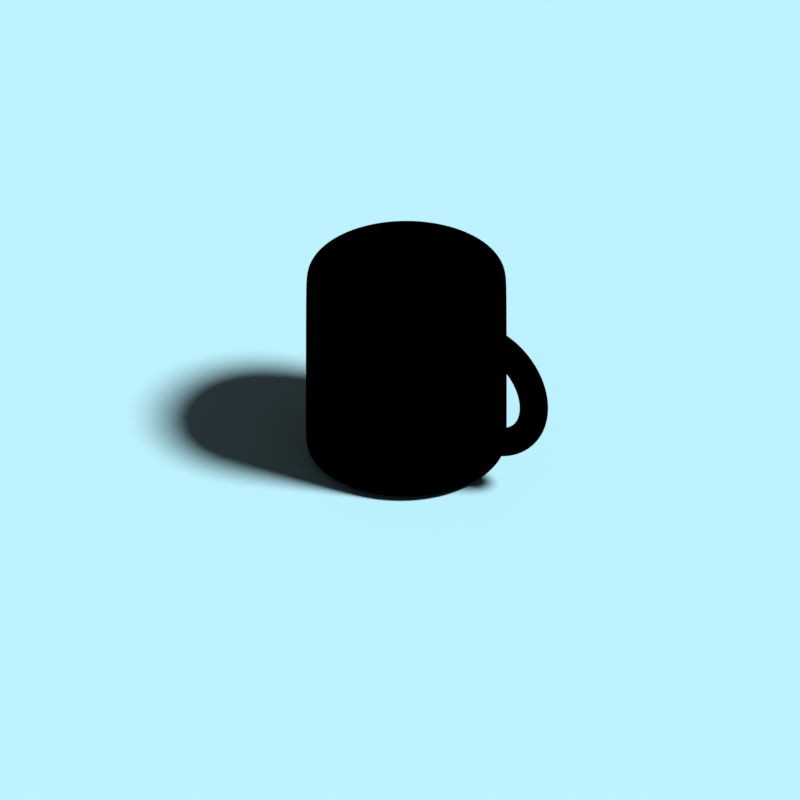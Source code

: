 # Source: cup.blend  (saved by Blender 2.92.15; exported with 4.5.12 LTS)
import bpy
from mathutils import Matrix  # noqa: F401  (used for matrix-valued properties, if any)

bpy.ops.wm.read_factory_settings(use_empty=True)
scene = bpy.context.scene
scene.name = 'Scene'

# ---- collections
col_collection = bpy.data.collections.new('Collection'); scene.collection.children.link(col_collection)

# ---- materials (node trees are filled in below, after node groups)
mat_material_001 = bpy.data.materials.new('Material.001')
mat_material_001.use_transparent_shadow = False
mat_material_002 = bpy.data.materials.new('Material.002')
mat_material_002.use_backface_culling = True
mat_material_002.use_transparent_shadow = False
mat_material_003 = bpy.data.materials.new('Material.003')
mat_material_003.use_transparent_shadow = False

# ---- material node trees
mat_material_001.use_nodes = True; mat_material_001.node_tree.nodes.clear()
_N = mat_material_001.node_tree.nodes; _L = mat_material_001.node_tree.links
n0 = _N.new('ShaderNodeOutputMaterial'); n0.name = 'Material Output'; n0.location = (300, 300)
n1 = _N.new('ShaderNodeBsdfDiffuse'); n1.name = 'Diffuse BSDF'; n1.location = (-364, 222)
n2 = _N.new('ShaderNodeShaderToRGB'); n2.name = 'Shader to RGB'; n2.location = (-165, 211)
n3 = _N.new('ShaderNodeValToRGB'); n3.name = 'ColorRamp'; n3.location = (26, 267)
n3.color_ramp.interpolation = 'CONSTANT'
while len(n3.color_ramp.elements) > 1: n3.color_ramp.elements.remove(n3.color_ramp.elements[-1])
n3.color_ramp.elements[0].position = 0.0; n3.color_ramp.elements[0].color = (0.1738, 0.1811, 0.1756, 1.0)
_e = n3.color_ramp.elements.new(0.2665); _e.color = (0.4322, 0.4195, 0.4195, 1.0)
_e = n3.color_ramp.elements.new(0.533); _e.color = (1.0, 0.9425, 0.855, 1.0)
_L.new(n1.outputs[0], n2.inputs[0])
_L.new(n2.outputs[0], n3.inputs[0])
_L.new(n3.outputs[0], n0.inputs[0])
n0.is_active_output = True
mat_material_002.use_nodes = True; mat_material_002.node_tree.nodes.clear()
_N = mat_material_002.node_tree.nodes; _L = mat_material_002.node_tree.links
n0 = _N.new('ShaderNodeOutputMaterial'); n0.name = 'Material Output'; n0.location = (300, 300)
n1 = _N.new('ShaderNodeEmission'); n1.name = 'Emission'; n1.location = (10, 300)
n1.inputs[0].default_value = (0.0, 0.0, 0.0, 1.0)
_L.new(n1.outputs[0], n0.inputs[0])
n0.is_active_output = True
mat_material_003.use_nodes = True; mat_material_003.node_tree.nodes.clear()
_N = mat_material_003.node_tree.nodes; _L = mat_material_003.node_tree.links
n0 = _N.new('ShaderNodeBsdfPrincipled'); n0.name = 'Principled BSDF'; n0.location = (10, 300)
n0.distribution = 'GGX'
n0.subsurface_method = 'BURLEY'
n0.inputs[0].default_value = (0.4087, 0.7103, 0.8, 1.0)
n0.inputs[3].default_value = 1.45
n0.inputs[27].default_value = (0.0, 0.0, 0.0, 1.0)
n0.inputs[28].default_value = 1.0
n1 = _N.new('ShaderNodeOutputMaterial'); n1.name = 'Material Output'; n1.location = (300, 300)
_L.new(n0.outputs[0], n1.inputs[0])
n1.is_active_output = True

# ---- world
world_world = bpy.data.worlds.new('World'); scene.world = world_world
world_world.use_nodes = True; world_world.node_tree.nodes.clear()
_N = world_world.node_tree.nodes; _L = world_world.node_tree.links
n0 = _N.new('ShaderNodeOutputWorld'); n0.name = 'World Output'; n0.location = (300, 300)
n1 = _N.new('ShaderNodeBackground'); n1.name = 'Background'; n1.location = (10, 300)
n1.inputs[0].default_value = (0.05088, 0.05088, 0.05088, 1.0)
_L.new(n1.outputs[0], n0.inputs[0])
n0.is_active_output = True
world_world.color = (0.05088, 0.05088, 0.05088)
world_world.use_sun_shadow = False
world_world.sun_shadow_jitter_overblur = 0.0

# ---- cameras
cam_camera = bpy.data.cameras.new('Camera')
cam_camera.type = 'ORTHO'
cam_camera.clip_end = 100.0
cam_camera.ortho_scale = 7.914

# ---- lights
light_light = bpy.data.lights.new('Light', 'SUN')
light_light.transmission_factor = 0.0
light_light.angle = 0.1993
light_light.energy = 5.0
light_light.shadow_soft_size = 0.1
light_light.shadow_cascade_max_distance = 1000.0

# ---- meshes
me_cylinder = bpy.data.meshes.new('Cylinder')
me_cylinder.from_pydata([(-5.554e-08, 0.8546, -1.0), (-8.163e-08, 0.7862, 1.0), (0.1667, 0.8381, -1.0), (0.1534, 0.7711, 1.0), (0.327, 0.7895, -1.0), (0.3009, 0.7264, 1.0), (0.4748, 0.7105, -1.0), (0.4368, 0.6537, 1.0), (0.6043, 0.6043, -1.0), (0.5559, 0.5559, 1.0), (0.7105, 0.4748, -1.0), (0.6537, 0.4368, 1.0), (0.7895, 0.327, -1.0), (0.7264, 0.3009, 1.0), (0.8381, 0.1667, -1.0), (0.7711, 0.1534, 1.0), (0.8546, 5.317e-08, -1.0), (0.7862, 4.269e-08, 1.0), (0.8381, -0.1667, -1.0), (0.7711, -0.1534, 1.0), (0.7895, -0.327, -1.0), (0.7264, -0.3009, 1.0), (0.7105, -0.4748, -1.0), (0.6537, -0.4368, 1.0), (0.6043, -0.6043, -1.0), (0.5559, -0.5559, 1.0), (0.4748, -0.7105, -1.0), (0.4368, -0.6537, 1.0), (0.327, -0.7895, -1.0), (0.3009, -0.7264, 1.0), (0.1667, -0.8381, -1.0), (0.1534, -0.7711, 1.0), (-2.812e-07, -0.8546, -1.0), (-2.602e-07, -0.7862, 1.0), (-0.1667, -0.8381, -1.0), (-0.1534, -0.7711, 1.0), (-0.327, -0.7895, -1.0), (-0.3009, -0.7264, 1.0), (-0.4748, -0.7105, -1.0), (-0.4368, -0.6537, 1.0), (-0.6043, -0.6043, -1.0), (-0.5559, -0.5559, 1.0), (-0.7105, -0.4748, -1.0), (-0.6537, -0.4368, 1.0), (-0.7895, -0.327, -1.0), (-0.7264, -0.3009, 1.0), (-0.8381, -0.1667, -1.0), (-0.7711, -0.1534, 1.0), (-0.8546, 8.328e-07, -1.0), (-0.7862, 7.703e-07, 1.0), (-0.8381, 0.1667, -1.0), (-0.7711, 0.1534, 1.0), (-0.7895, 0.327, -1.0), (-0.7264, 0.3009, 1.0), (-0.7105, 0.4748, -1.0), (-0.6537, 0.4368, 1.0), (-0.6043, 0.6043, -1.0), (-0.5559, 0.5559, 1.0), (-0.4748, 0.7105, -1.0), (-0.4368, 0.6537, 1.0), (-0.327, 0.7895, -1.0), (-0.3009, 0.7264, 1.0), (-0.1667, 0.8381, -1.0), (-0.1534, 0.7711, 1.0), (0.1951, 0.9808, 1.0), (0.0, 1.0, 1.0), (0.3827, 0.9239, 1.0), (0.5556, 0.8315, 1.0), (0.7071, 0.7071, 1.0), (0.8315, 0.5556, 1.0), (0.9239, 0.3827, 1.0), (0.9808, 0.1951, 1.0), (1.0, 7.55e-08, 1.0), (0.9808, -0.1951, 1.0), (0.9239, -0.3827, 1.0), (0.8315, -0.5556, 1.0), (0.7071, -0.7071, 1.0), (0.5556, -0.8315, 1.0), (0.3827, -0.9239, 1.0), (0.1951, -0.9808, 1.0), (-3.258e-07, -1.0, 1.0), (-0.1951, -0.9808, 1.0), (-0.3827, -0.9239, 1.0), (-0.5556, -0.8315, 1.0), (-0.7071, -0.7071, 1.0), (-0.8315, -0.5556, 1.0), (-0.9239, -0.3827, 1.0), (-0.9808, -0.1951, 1.0), (-1.0, 9.656e-07, 1.0), (-0.9808, 0.1951, 1.0), (-0.9239, 0.3827, 1.0), (-0.8315, 0.5556, 1.0), (-0.7071, 0.7071, 1.0), (-0.5556, 0.8315, 1.0), (-0.3827, 0.9239, 1.0), (-0.1951, 0.9808, 1.0), (0.1534, 0.7711, -0.4227), (-1.256e-07, 0.7862, -0.4227), (0.3009, 0.7264, -0.4227), (0.4368, 0.6537, -0.4227), (0.5559, 0.5559, -0.4227), (0.6537, 0.4368, -0.4227), (0.7264, 0.3009, -0.4227), (0.7711, 0.1534, -0.4227), (0.7862, 4.269e-08, -0.4227), (0.7711, -0.1534, -0.4227), (0.7264, -0.3009, -0.4227), (0.6537, -0.4368, -0.4227), (0.5559, -0.5559, -0.4227), (0.4368, -0.6537, -0.4227), (0.3009, -0.7264, -0.4227), (0.1534, -0.7711, -0.4227), (-3.042e-07, -0.7862, -0.4227), (-0.1534, -0.7711, -0.4227), (-0.3009, -0.7264, -0.4227), (-0.4368, -0.6537, -0.4227), (-0.5559, -0.5559, -0.4227), (-0.6537, -0.4368, -0.4227), (-0.7264, -0.3009, -0.4227), (-0.7711, -0.1534, -0.4227), (-0.7862, 7.703e-07, -0.4227), (-0.7711, 0.1534, -0.4227), (-0.7264, 0.3009, -0.4227), (-0.6537, 0.4368, -0.4227), (-0.5559, 0.5559, -0.4227), (-0.4368, 0.6537, -0.4227), (-0.3009, 0.7264, -0.4227), (-0.1534, 0.7711, -0.4227), (1.679, 4.505e-08, -4.328e-08), (1.66, -0.07374, -4.326e-08), (1.606, -0.1277, -5.205e-08), (1.532, -0.1475, -5.205e-08), (1.458, -0.1277, -5.205e-08), (1.404, -0.07374, -4.326e-08), (1.384, 4.505e-08, -4.328e-08), (1.404, 0.07374, -3.887e-08), (1.458, 0.1277, -3.447e-08), (1.532, 0.1475, -3.447e-08), (1.606, 0.1277, -3.447e-08), (1.66, 0.07374, -3.887e-08), (1.673, 4.501e-08, 0.09625), (1.653, -0.07374, 0.09367), (1.6, -0.1277, 0.08662), (1.527, -0.1475, 0.077), (1.454, -0.1277, 0.06737), (1.4, -0.07374, 0.06033), (1.381, 4.061e-08, 0.05775), (1.4, 0.07374, 0.06033), (1.454, 0.1277, 0.06737), (1.527, 0.1475, 0.077), (1.6, 0.1277, 0.08662), (1.653, 0.07374, 0.09367), (1.654, 3.622e-08, 0.1908), (1.635, -0.07374, 0.1857), (1.583, -0.1277, 0.1718), (1.512, -0.1475, 0.1527), (1.441, -0.1277, 0.1336), (1.388, -0.07374, 0.1196), (1.369, 3.622e-08, 0.1145), (1.388, 0.07374, 0.1196), (1.441, 0.1277, 0.1336), (1.512, 0.1475, 0.1527), (1.583, 0.1277, 0.1718), (1.635, 0.07374, 0.1857), (1.623, 3.622e-08, 0.2822), (1.605, -0.07374, 0.2746), (1.555, -0.1277, 0.254), (1.487, -0.1475, 0.2257), (1.419, -0.1277, 0.1975), (1.369, -0.07374, 0.1769), (1.351, 3.622e-08, 0.1693), (1.369, 0.07374, 0.1769), (1.419, 0.1277, 0.1975), (1.487, 0.1475, 0.2257), (1.555, 0.1277, 0.254), (1.605, 0.07374, 0.2746), (1.581, 1.864e-08, 0.3687), (1.563, -0.07374, 0.3588), (1.517, -0.1277, 0.3318), (1.453, -0.1475, 0.295), (1.389, -0.1277, 0.2581), (1.342, -0.07374, 0.2311), (1.325, 3.622e-08, 0.2212), (1.342, 0.07374, 0.2311), (1.389, 0.1277, 0.2581), (1.453, 0.1475, 0.295), (1.517, 0.1277, 0.3318), (1.563, 0.07374, 0.3588), (1.527, 1.864e-08, 0.4489), (1.511, -0.07374, 0.4369), (1.468, -0.1277, 0.404), (1.41, -0.1475, 0.3591), (1.351, -0.1277, 0.3142), (1.309, -0.07374, 0.2814), (1.293, 3.622e-08, 0.2693), (1.309, 0.07374, 0.2814), (1.351, 0.1277, 0.3142), (1.41, 0.1475, 0.3591), (1.468, 0.1277, 0.404), (1.511, 0.07374, 0.4369), (1.463, 1.864e-08, 0.5214), (1.449, -0.07374, 0.5074), (1.411, -0.1277, 0.4693), (1.359, -0.1475, 0.4171), (1.307, -0.1277, 0.365), (1.269, -0.07374, 0.3268), (1.255, 1.864e-08, 0.3128), (1.269, 0.07374, 0.3268), (1.307, 0.1277, 0.365), (1.359, 0.1475, 0.4171), (1.411, 0.1277, 0.4693), (1.449, 0.07374, 0.5074), (1.391, 1.864e-08, 0.585), (1.379, -0.07374, 0.5693), (1.346, -0.1277, 0.5265), (1.301, -0.1475, 0.468), (1.256, -0.1277, 0.4095), (1.223, -0.07374, 0.3667), (1.211, 1.864e-08, 0.351), (1.223, 0.07374, 0.3667), (1.256, 0.1277, 0.4095), (1.301, 0.1475, 0.468), (1.346, 0.1277, 0.5265), (1.379, 0.07374, 0.5693), (1.311, 1.864e-08, 0.6386), (1.301, -0.07374, 0.6215), (1.274, -0.1277, 0.5747), (1.237, -0.1475, 0.5109), (1.2, -0.1277, 0.447), (1.173, -0.07374, 0.4003), (1.163, 1.864e-08, 0.3832), (1.173, 0.07374, 0.4003), (1.2, 0.1277, 0.447), (1.237, 0.1475, 0.5109), (1.274, 0.1277, 0.5747), (1.301, 0.07374, 0.6215), (1.224, 1.864e-08, 0.6812), (1.217, -0.07374, 0.663), (1.196, -0.1277, 0.6131), (1.168, -0.1475, 0.545), (1.139, -0.1277, 0.4769), (1.119, -0.07374, 0.427), (1.111, 1.864e-08, 0.4087), (1.119, 0.07374, 0.427), (1.139, 0.1277, 0.4769), (1.168, 0.1475, 0.545), (1.196, 0.1277, 0.6131), (1.217, 0.07374, 0.663), (1.133, 1.864e-08, 0.7123), (1.128, -0.07374, 0.6932), (1.114, -0.1277, 0.641), (1.095, -0.1475, 0.5698), (1.076, -0.1277, 0.4986), (1.062, -0.07374, 0.4464), (1.056, 1.864e-08, 0.4274), (1.062, 0.07374, 0.4464), (1.076, 0.1277, 0.4986), (1.095, 0.1475, 0.5698), (1.114, 0.1277, 0.641), (1.128, 0.07374, 0.6932), (1.038, 1.864e-08, 0.7311), (1.036, -0.07374, 0.7115), (1.029, -0.1277, 0.658), (1.019, -0.1475, 0.5849), (1.009, -0.1277, 0.5117), (1.002, -0.07374, 0.4582), (0.9997, 1.864e-08, 0.4386), (1.002, 0.07374, 0.4582), (1.009, 0.1277, 0.5117), (1.019, 0.1475, 0.5849), (1.029, 0.1277, 0.658), (1.036, 0.07374, 0.7115), (0.942, 1.864e-08, 0.7374), (0.942, -0.07374, 0.7176), (0.942, -0.1277, 0.6636), (0.942, -0.1475, 0.5899), (0.942, -0.1277, 0.5162), (0.942, -0.07374, 0.4622), (0.942, 1.864e-08, 0.4424), (0.942, 0.07374, 0.4622), (0.942, 0.1277, 0.5162), (0.942, 0.1475, 0.5899), (0.942, 0.1277, 0.6636), (0.942, 0.07374, 0.7176), (0.942, 8.896e-08, -0.7374), (0.942, -0.07374, -0.7176), (0.942, -0.1277, -0.6636), (0.942, -0.1475, -0.5899), (0.942, -0.1277, -0.5162), (0.942, -0.07374, -0.4622), (0.942, 5.38e-08, -0.4424), (0.942, 0.07374, -0.4622), (0.942, 0.1277, -0.5162), (0.942, 0.1475, -0.5899), (0.942, 0.1277, -0.6636), (0.942, 0.07374, -0.7176), (1.038, 8.896e-08, -0.7311), (1.036, -0.07374, -0.7115), (1.029, -0.1277, -0.658), (1.019, -0.1475, -0.5849), (1.009, -0.1277, -0.5117), (1.002, -0.07374, -0.4582), (0.9997, 5.38e-08, -0.4386), (1.002, 0.07374, -0.4582), (1.009, 0.1277, -0.5117), (1.019, 0.1475, -0.5849), (1.029, 0.1277, -0.658), (1.036, 0.07374, -0.7115), (1.133, 8.896e-08, -0.7123), (1.128, -0.07374, -0.6932), (1.114, -0.1277, -0.641), (1.095, -0.1475, -0.5698), (1.076, -0.1277, -0.4986), (1.062, -0.07374, -0.4464), (1.056, 5.38e-08, -0.4274), (1.062, 0.07374, -0.4464), (1.076, 0.1277, -0.4986), (1.095, 0.1475, -0.5698), (1.114, 0.1277, -0.641), (1.128, 0.07374, -0.6932), (1.224, 8.896e-08, -0.6812), (1.217, -0.07374, -0.663), (1.196, -0.1277, -0.6131), (1.168, -0.1475, -0.545), (1.139, -0.1277, -0.4769), (1.119, -0.07374, -0.427), (1.111, 5.38e-08, -0.4087), (1.119, 0.07374, -0.427), (1.139, 0.1277, -0.4769), (1.168, 0.1475, -0.545), (1.196, 0.1277, -0.6131), (1.217, 0.07374, -0.663), (1.311, 8.896e-08, -0.6386), (1.301, -0.07374, -0.6215), (1.274, -0.1277, -0.5747), (1.237, -0.1475, -0.5109), (1.2, -0.1277, -0.447), (1.173, -0.07374, -0.4003), (1.163, 5.38e-08, -0.3832), (1.173, 0.07374, -0.4003), (1.2, 0.1277, -0.447), (1.237, 0.1475, -0.5109), (1.274, 0.1277, -0.5747), (1.301, 0.07374, -0.6215), (1.391, 5.38e-08, -0.585), (1.379, -0.07374, -0.5693), (1.346, -0.1277, -0.5265), (1.301, -0.1475, -0.468), (1.256, -0.1277, -0.4095), (1.223, -0.07374, -0.3667), (1.211, 5.38e-08, -0.351), (1.223, 0.07374, -0.3667), (1.256, 0.1277, -0.4095), (1.301, 0.1475, -0.468), (1.346, 0.1277, -0.5265), (1.379, 0.07374, -0.5693), (1.463, 5.38e-08, -0.5214), (1.449, -0.07374, -0.5074), (1.411, -0.1277, -0.4693), (1.359, -0.1475, -0.4171), (1.307, -0.1277, -0.365), (1.269, -0.07374, -0.3268), (1.255, 5.38e-08, -0.3128), (1.269, 0.07374, -0.3268), (1.307, 0.1277, -0.365), (1.359, 0.1475, -0.4171), (1.411, 0.1277, -0.4693), (1.449, 0.07374, -0.5074), (1.527, 5.38e-08, -0.4489), (1.511, -0.07374, -0.4369), (1.468, -0.1277, -0.404), (1.41, -0.1475, -0.3591), (1.351, -0.1277, -0.3142), (1.309, -0.07374, -0.2814), (1.293, 5.38e-08, -0.2693), (1.309, 0.07374, -0.2814), (1.351, 0.1277, -0.3142), (1.41, 0.1475, -0.3591), (1.468, 0.1277, -0.404), (1.511, 0.07374, -0.4369), (1.581, 5.38e-08, -0.3687), (1.563, -0.07374, -0.3588), (1.517, -0.1277, -0.3318), (1.453, -0.1475, -0.295), (1.389, -0.1277, -0.2581), (1.342, -0.07374, -0.2311), (1.325, 5.38e-08, -0.2212), (1.342, 0.07374, -0.2311), (1.389, 0.1277, -0.2581), (1.453, 0.1475, -0.295), (1.517, 0.1277, -0.3318), (1.563, 0.07374, -0.3588), (1.623, 5.38e-08, -0.2822), (1.605, -0.07374, -0.2746), (1.555, -0.1277, -0.254), (1.487, -0.1475, -0.2257), (1.419, -0.1277, -0.1975), (1.369, -0.07374, -0.1769), (1.351, 5.38e-08, -0.1693), (1.369, 0.07374, -0.1769), (1.419, 0.1277, -0.1975), (1.487, 0.1475, -0.2257), (1.555, 0.1277, -0.254), (1.605, 0.07374, -0.2746), (1.654, 5.38e-08, -0.1908), (1.635, -0.07374, -0.1857), (1.583, -0.1277, -0.1718), (1.512, -0.1475, -0.1527), (1.441, -0.1277, -0.1336), (1.388, -0.07374, -0.1196), (1.369, 5.38e-08, -0.1145), (1.388, 0.07374, -0.1196), (1.441, 0.1277, -0.1336), (1.512, 0.1475, -0.1527), (1.583, 0.1277, -0.1718), (1.635, 0.07374, -0.1857), (1.673, 4.501e-08, -0.09625), (1.653, -0.07374, -0.09367), (1.6, -0.1277, -0.08662), (1.527, -0.1475, -0.077), (1.454, -0.1277, -0.06737), (1.4, -0.07374, -0.06033), (1.381, 4.94e-08, -0.05775), (1.4, 0.07374, -0.06033), (1.454, 0.1277, -0.06737), (1.527, 0.1475, -0.077), (1.6, 0.1277, -0.08662), (1.653, 0.07374, -0.09367), (0.0, 1.0, -0.9064), (0.1951, 0.9808, -0.9064), (0.3827, 0.9239, -0.9064), (0.5556, 0.8315, -0.9064), (0.7071, 0.7071, -0.9064), (0.8315, 0.5556, -0.9064), (0.9239, 0.3827, -0.9064), (0.9808, 0.1951, -0.9064), (1.0, 7.55e-08, -0.9064), (0.9808, -0.1951, -0.9064), (0.9239, -0.3827, -0.9064), (0.8315, -0.5556, -0.9064), (0.7071, -0.7071, -0.9064), (0.5556, -0.8315, -0.9064), (0.3827, -0.9239, -0.9064), (0.1951, -0.9808, -0.9064), (-3.258e-07, -1.0, -0.9064), (-0.1951, -0.9808, -0.9064), (-0.3827, -0.9239, -0.9064), (-0.5556, -0.8315, -0.9064), (-0.7071, -0.7071, -0.9064), (-0.8315, -0.5556, -0.9064), (-0.9239, -0.3827, -0.9064), (-0.9808, -0.1951, -0.9064), (-1.0, 9.656e-07, -0.9064), (-0.9808, 0.1951, -0.9064), (-0.9239, 0.3827, -0.9064), (-0.8315, 0.5556, -0.9064), (-0.7071, 0.7071, -0.9064), (-0.5556, 0.8315, -0.9064), (-0.3827, 0.9239, -0.9064), (-0.1951, 0.9808, -0.9064), (0.0, 1.0, -1.0), (0.1951, 0.9808, -1.0), (0.3827, 0.9239, -1.0), (0.5556, 0.8315, -1.0), (0.7071, 0.7071, -1.0), (0.8315, 0.5556, -1.0), (0.9239, 0.3827, -1.0), (0.9808, 0.1951, -1.0), (1.0, 7.55e-08, -1.0), (0.9808, -0.1951, -1.0), (0.9239, -0.3827, -1.0), (0.8315, -0.5556, -1.0), (0.7071, -0.7071, -1.0), (0.5556, -0.8315, -1.0), (0.3827, -0.9239, -1.0), (0.1951, -0.9808, -1.0), (-3.258e-07, -1.0, -1.0), (-0.1951, -0.9808, -1.0), (-0.3827, -0.9239, -1.0), (-0.5556, -0.8315, -1.0), (-0.7071, -0.7071, -1.0), (-0.8315, -0.5556, -1.0), (-0.9239, -0.3827, -1.0), (-0.9808, -0.1951, -1.0), (-1.0, 9.656e-07, -1.0), (-0.9808, 0.1951, -1.0), (-0.9239, 0.3827, -1.0), (-0.8315, 0.5556, -1.0), (-0.7071, 0.7071, -1.0), (-0.5556, 0.8315, -1.0), (-0.3827, 0.9239, -1.0), (-0.1951, 0.9808, -1.0), (-7.475e-08, 0.8042, 1.0), (0.1569, 0.7888, 1.0), (0.3078, 0.743, 1.0), (0.4468, 0.6687, 1.0), (0.5687, 0.5687, 1.0), (0.6687, 0.4468, 1.0), (0.743, 0.3078, 1.0), (0.7888, 0.1569, 1.0), (0.8042, 4.545e-08, 1.0), (0.7888, -0.1569, 1.0), (0.743, -0.3078, 1.0), (0.6687, -0.4468, 1.0), (0.5687, -0.5687, 1.0), (0.4468, -0.6687, 1.0), (0.3078, -0.743, 1.0), (0.1569, -0.7888, 1.0), (-2.657e-07, -0.8042, 1.0), (-0.1569, -0.7888, 1.0), (-0.3078, -0.743, 1.0), (-0.4468, -0.6687, 1.0), (-0.5687, -0.5687, 1.0), (-0.6687, -0.4468, 1.0), (-0.743, -0.3078, 1.0), (-0.7888, -0.1569, 1.0), (-0.8042, 7.868e-07, 1.0), (-0.7888, 0.1569, 1.0), (-0.743, 0.3078, 1.0), (-0.6687, 0.4468, 1.0), (-0.5687, 0.5687, 1.0), (-0.4468, 0.6687, 1.0), (-0.3078, 0.743, 1.0), (-0.1569, 0.7888, 1.0), (0.1928, 0.9692, 1.0), (0.3782, 0.913, 1.0), (0.549, 0.8216, 1.0), (0.6988, 0.6988, 1.0), (0.8216, 0.549, 1.0), (0.913, 0.3782, 1.0), (0.9692, 0.1928, 1.0), (0.9882, 7.368e-08, 1.0), (0.9692, -0.1928, 1.0), (0.913, -0.3782, 1.0), (0.8216, -0.549, 1.0), (0.6988, -0.6988, 1.0), (0.549, -0.8216, 1.0), (0.3782, -0.913, 1.0), (0.1928, -0.9692, 1.0), (-3.222e-07, -0.9882, 1.0), (-0.1928, -0.9692, 1.0), (-0.3782, -0.913, 1.0), (-0.549, -0.8216, 1.0), (-0.6988, -0.6988, 1.0), (-0.8216, -0.549, 1.0), (-0.913, -0.3782, 1.0), (-0.9692, -0.1928, 1.0), (-0.9882, 9.548e-07, 1.0), (-0.9692, 0.1928, 1.0), (-0.913, 0.3782, 1.0), (-0.8216, 0.549, 1.0), (-0.6988, 0.6988, 1.0), (-0.549, 0.8216, 1.0), (-0.3782, 0.913, 1.0), (-0.1928, 0.9692, 1.0), (-4.511e-09, 0.9882, 1.0)], [], [(428, 65, 64, 429), (429, 64, 66, 430), (430, 66, 67, 431), (431, 67, 68, 432), (432, 68, 69, 433), (433, 69, 70, 434), (434, 70, 71, 435), (435, 71, 72, 436), (436, 72, 73, 437), (437, 73, 74, 438), (438, 74, 75, 439), (439, 75, 76, 440), (440, 76, 77, 441), (441, 77, 78, 442), (442, 78, 79, 443), (443, 79, 80, 444), (444, 80, 81, 445), (445, 81, 82, 446), (446, 82, 83, 447), (447, 83, 84, 448), (448, 84, 85, 449), (449, 85, 86, 450), (450, 86, 87, 451), (451, 87, 88, 452), (452, 88, 89, 453), (453, 89, 90, 454), (454, 90, 91, 455), (455, 91, 92, 456), (456, 92, 93, 457), (457, 93, 94, 458), (47, 45, 118, 119), (458, 94, 95, 459), (459, 95, 65, 428), (0, 2, 4, 6, 8, 10, 12, 14, 16, 18, 20, 22, 24, 26, 28, 30, 32, 34, 36, 38, 40, 42, 44, 46, 48, 50, 52, 54, 56, 58, 60, 62), (555, 524, 64, 65), (524, 525, 66, 64), (525, 526, 67, 66), (526, 527, 68, 67), (527, 528, 69, 68), (528, 529, 70, 69), (529, 530, 71, 70), (530, 531, 72, 71), (531, 532, 73, 72), (532, 533, 74, 73), (533, 534, 75, 74), (534, 535, 76, 75), (535, 536, 77, 76), (536, 537, 78, 77), (537, 538, 79, 78), (538, 539, 80, 79), (539, 540, 81, 80), (540, 541, 82, 81), (541, 542, 83, 82), (542, 543, 84, 83), (543, 544, 85, 84), (544, 545, 86, 85), (545, 546, 87, 86), (546, 547, 88, 87), (547, 548, 89, 88), (548, 549, 90, 89), (549, 550, 91, 90), (550, 551, 92, 91), (551, 552, 93, 92), (552, 553, 94, 93), (553, 554, 95, 94), (554, 555, 65, 95), (96, 97, 127, 126, 125, 124, 123, 122, 121, 120, 119, 118, 117, 116, 115, 114, 113, 112, 111, 110, 109, 108, 107, 106, 105, 104, 103, 102, 101, 100, 99, 98), (21, 19, 105, 106), (49, 47, 119, 120), (23, 21, 106, 107), (51, 49, 120, 121), (25, 23, 107, 108), (53, 51, 121, 122), (27, 25, 108, 109), (55, 53, 122, 123), (29, 27, 109, 110), (3, 1, 97, 96), (57, 55, 123, 124), (31, 29, 110, 111), (5, 3, 96, 98), (59, 57, 124, 125), (33, 31, 111, 112), (7, 5, 98, 99), (61, 59, 125, 126), (35, 33, 112, 113), (9, 7, 99, 100), (63, 61, 126, 127), (37, 35, 113, 114), (11, 9, 100, 101), (1, 63, 127, 97), (39, 37, 114, 115), (13, 11, 101, 102), (41, 39, 115, 116), (15, 13, 102, 103), (43, 41, 116, 117), (17, 15, 103, 104), (45, 43, 117, 118), (19, 17, 104, 105), (128, 140, 141, 129), (129, 141, 142, 130), (130, 142, 143, 131), (131, 143, 144, 132), (132, 144, 145, 133), (133, 145, 146, 134), (134, 146, 147, 135), (135, 147, 148, 136), (136, 148, 149, 137), (137, 149, 150, 138), (138, 150, 151, 139), (139, 151, 140, 128), (140, 152, 153, 141), (141, 153, 154, 142), (142, 154, 155, 143), (143, 155, 156, 144), (144, 156, 157, 145), (145, 157, 158, 146), (146, 158, 159, 147), (147, 159, 160, 148), (148, 160, 161, 149), (149, 161, 162, 150), (150, 162, 163, 151), (151, 163, 152, 140), (152, 164, 165, 153), (153, 165, 166, 154), (154, 166, 167, 155), (155, 167, 168, 156), (156, 168, 169, 157), (157, 169, 170, 158), (158, 170, 171, 159), (159, 171, 172, 160), (160, 172, 173, 161), (161, 173, 174, 162), (162, 174, 175, 163), (163, 175, 164, 152), (164, 176, 177, 165), (165, 177, 178, 166), (166, 178, 179, 167), (167, 179, 180, 168), (168, 180, 181, 169), (169, 181, 182, 170), (170, 182, 183, 171), (171, 183, 184, 172), (172, 184, 185, 173), (173, 185, 186, 174), (174, 186, 187, 175), (175, 187, 176, 164), (176, 188, 189, 177), (177, 189, 190, 178), (178, 190, 191, 179), (179, 191, 192, 180), (180, 192, 193, 181), (181, 193, 194, 182), (182, 194, 195, 183), (183, 195, 196, 184), (184, 196, 197, 185), (185, 197, 198, 186), (186, 198, 199, 187), (187, 199, 188, 176), (188, 200, 201, 189), (189, 201, 202, 190), (190, 202, 203, 191), (191, 203, 204, 192), (192, 204, 205, 193), (193, 205, 206, 194), (194, 206, 207, 195), (195, 207, 208, 196), (196, 208, 209, 197), (197, 209, 210, 198), (198, 210, 211, 199), (199, 211, 200, 188), (200, 212, 213, 201), (201, 213, 214, 202), (202, 214, 215, 203), (203, 215, 216, 204), (204, 216, 217, 205), (205, 217, 218, 206), (206, 218, 219, 207), (207, 219, 220, 208), (208, 220, 221, 209), (209, 221, 222, 210), (210, 222, 223, 211), (211, 223, 212, 200), (212, 224, 225, 213), (213, 225, 226, 214), (214, 226, 227, 215), (215, 227, 228, 216), (216, 228, 229, 217), (217, 229, 230, 218), (218, 230, 231, 219), (219, 231, 232, 220), (220, 232, 233, 221), (221, 233, 234, 222), (222, 234, 235, 223), (223, 235, 224, 212), (224, 236, 237, 225), (225, 237, 238, 226), (226, 238, 239, 227), (227, 239, 240, 228), (228, 240, 241, 229), (229, 241, 242, 230), (230, 242, 243, 231), (231, 243, 244, 232), (232, 244, 245, 233), (233, 245, 246, 234), (234, 246, 247, 235), (235, 247, 236, 224), (236, 248, 249, 237), (237, 249, 250, 238), (238, 250, 251, 239), (239, 251, 252, 240), (240, 252, 253, 241), (241, 253, 254, 242), (242, 254, 255, 243), (243, 255, 256, 244), (244, 256, 257, 245), (245, 257, 258, 246), (246, 258, 259, 247), (247, 259, 248, 236), (248, 260, 261, 249), (249, 261, 262, 250), (250, 262, 263, 251), (251, 263, 264, 252), (252, 264, 265, 253), (253, 265, 266, 254), (254, 266, 267, 255), (255, 267, 268, 256), (256, 268, 269, 257), (257, 269, 270, 258), (258, 270, 271, 259), (259, 271, 260, 248), (260, 272, 273, 261), (261, 273, 274, 262), (262, 274, 275, 263), (263, 275, 276, 264), (264, 276, 277, 265), (265, 277, 278, 266), (266, 278, 279, 267), (267, 279, 280, 268), (268, 280, 281, 269), (269, 281, 282, 270), (270, 282, 283, 271), (271, 283, 272, 260), (284, 296, 297, 285), (285, 297, 298, 286), (286, 298, 299, 287), (287, 299, 300, 288), (288, 300, 301, 289), (289, 301, 302, 290), (290, 302, 303, 291), (291, 303, 304, 292), (292, 304, 305, 293), (293, 305, 306, 294), (294, 306, 307, 295), (295, 307, 296, 284), (296, 308, 309, 297), (297, 309, 310, 298), (298, 310, 311, 299), (299, 311, 312, 300), (300, 312, 313, 301), (301, 313, 314, 302), (302, 314, 315, 303), (303, 315, 316, 304), (304, 316, 317, 305), (305, 317, 318, 306), (306, 318, 319, 307), (307, 319, 308, 296), (308, 320, 321, 309), (309, 321, 322, 310), (310, 322, 323, 311), (311, 323, 324, 312), (312, 324, 325, 313), (313, 325, 326, 314), (314, 326, 327, 315), (315, 327, 328, 316), (316, 328, 329, 317), (317, 329, 330, 318), (318, 330, 331, 319), (319, 331, 320, 308), (320, 332, 333, 321), (321, 333, 334, 322), (322, 334, 335, 323), (323, 335, 336, 324), (324, 336, 337, 325), (325, 337, 338, 326), (326, 338, 339, 327), (327, 339, 340, 328), (328, 340, 341, 329), (329, 341, 342, 330), (330, 342, 343, 331), (331, 343, 332, 320), (332, 344, 345, 333), (333, 345, 346, 334), (334, 346, 347, 335), (335, 347, 348, 336), (336, 348, 349, 337), (337, 349, 350, 338), (338, 350, 351, 339), (339, 351, 352, 340), (340, 352, 353, 341), (341, 353, 354, 342), (342, 354, 355, 343), (343, 355, 344, 332), (344, 356, 357, 345), (345, 357, 358, 346), (346, 358, 359, 347), (347, 359, 360, 348), (348, 360, 361, 349), (349, 361, 362, 350), (350, 362, 363, 351), (351, 363, 364, 352), (352, 364, 365, 353), (353, 365, 366, 354), (354, 366, 367, 355), (355, 367, 356, 344), (356, 368, 369, 357), (357, 369, 370, 358), (358, 370, 371, 359), (359, 371, 372, 360), (360, 372, 373, 361), (361, 373, 374, 362), (362, 374, 375, 363), (363, 375, 376, 364), (364, 376, 377, 365), (365, 377, 378, 366), (366, 378, 379, 367), (367, 379, 368, 356), (368, 380, 381, 369), (369, 381, 382, 370), (370, 382, 383, 371), (371, 383, 384, 372), (372, 384, 385, 373), (373, 385, 386, 374), (374, 386, 387, 375), (375, 387, 388, 376), (376, 388, 389, 377), (377, 389, 390, 378), (378, 390, 391, 379), (379, 391, 380, 368), (380, 392, 393, 381), (381, 393, 394, 382), (382, 394, 395, 383), (383, 395, 396, 384), (384, 396, 397, 385), (385, 397, 398, 386), (386, 398, 399, 387), (387, 399, 400, 388), (388, 400, 401, 389), (389, 401, 402, 390), (390, 402, 403, 391), (391, 403, 392, 380), (392, 404, 405, 393), (393, 405, 406, 394), (394, 406, 407, 395), (395, 407, 408, 396), (396, 408, 409, 397), (397, 409, 410, 398), (398, 410, 411, 399), (399, 411, 412, 400), (400, 412, 413, 401), (401, 413, 414, 402), (402, 414, 415, 403), (403, 415, 404, 392), (404, 416, 417, 405), (405, 417, 418, 406), (406, 418, 419, 407), (407, 419, 420, 408), (408, 420, 421, 409), (409, 421, 422, 410), (410, 422, 423, 411), (411, 423, 424, 412), (412, 424, 425, 413), (413, 425, 426, 414), (414, 426, 427, 415), (415, 427, 416, 404), (416, 128, 129, 417), (417, 129, 130, 418), (418, 130, 131, 419), (419, 131, 132, 420), (420, 132, 133, 421), (421, 133, 134, 422), (422, 134, 135, 423), (423, 135, 136, 424), (424, 136, 137, 425), (425, 137, 138, 426), (426, 138, 139, 427), (427, 139, 128, 416), (491, 459, 428, 460), (490, 458, 459, 491), (489, 457, 458, 490), (488, 456, 457, 489), (487, 455, 456, 488), (486, 454, 455, 487), (485, 453, 454, 486), (484, 452, 453, 485), (483, 451, 452, 484), (482, 450, 451, 483), (481, 449, 450, 482), (480, 448, 449, 481), (479, 447, 448, 480), (478, 446, 447, 479), (477, 445, 446, 478), (476, 444, 445, 477), (475, 443, 444, 476), (474, 442, 443, 475), (473, 441, 442, 474), (472, 440, 441, 473), (471, 439, 440, 472), (470, 438, 439, 471), (469, 437, 438, 470), (468, 436, 437, 469), (467, 435, 436, 468), (466, 434, 435, 467), (465, 433, 434, 466), (464, 432, 433, 465), (463, 431, 432, 464), (462, 430, 431, 463), (461, 429, 430, 462), (460, 428, 429, 461), (2, 0, 460, 461), (4, 2, 461, 462), (6, 4, 462, 463), (8, 6, 463, 464), (10, 8, 464, 465), (12, 10, 465, 466), (14, 12, 466, 467), (16, 14, 467, 468), (18, 16, 468, 469), (20, 18, 469, 470), (22, 20, 470, 471), (24, 22, 471, 472), (26, 24, 472, 473), (28, 26, 473, 474), (30, 28, 474, 475), (32, 30, 475, 476), (34, 32, 476, 477), (36, 34, 477, 478), (38, 36, 478, 479), (40, 38, 479, 480), (42, 40, 480, 481), (44, 42, 481, 482), (46, 44, 482, 483), (48, 46, 483, 484), (50, 48, 484, 485), (52, 50, 485, 486), (54, 52, 486, 487), (56, 54, 487, 488), (58, 56, 488, 489), (60, 58, 489, 490), (62, 60, 490, 491), (0, 62, 491, 460), (63, 1, 492, 523), (61, 63, 523, 522), (59, 61, 522, 521), (57, 59, 521, 520), (55, 57, 520, 519), (53, 55, 519, 518), (51, 53, 518, 517), (49, 51, 517, 516), (47, 49, 516, 515), (45, 47, 515, 514), (43, 45, 514, 513), (41, 43, 513, 512), (39, 41, 512, 511), (37, 39, 511, 510), (35, 37, 510, 509), (33, 35, 509, 508), (31, 33, 508, 507), (29, 31, 507, 506), (27, 29, 506, 505), (25, 27, 505, 504), (23, 25, 504, 503), (21, 23, 503, 502), (19, 21, 502, 501), (17, 19, 501, 500), (15, 17, 500, 499), (13, 15, 499, 498), (11, 13, 498, 497), (9, 11, 497, 496), (7, 9, 496, 495), (5, 7, 495, 494), (3, 5, 494, 493), (1, 3, 493, 492), (523, 492, 555, 554), (522, 523, 554, 553), (521, 522, 553, 552), (520, 521, 552, 551), (519, 520, 551, 550), (518, 519, 550, 549), (517, 518, 549, 548), (516, 517, 548, 547), (515, 516, 547, 546), (514, 515, 546, 545), (513, 514, 545, 544), (512, 513, 544, 543), (511, 512, 543, 542), (510, 511, 542, 541), (509, 510, 541, 540), (508, 509, 540, 539), (507, 508, 539, 538), (506, 507, 538, 537), (505, 506, 537, 536), (504, 505, 536, 535), (503, 504, 535, 534), (502, 503, 534, 533), (501, 502, 533, 532), (500, 501, 532, 531), (499, 500, 531, 530), (498, 499, 530, 529), (497, 498, 529, 528), (496, 497, 528, 527), (495, 496, 527, 526), (494, 495, 526, 525), (493, 494, 525, 524), (492, 493, 524, 555)])
me_cylinder.polygons.foreach_set('use_smooth', [True] * 514)
_uv = me_cylinder.uv_layers.new(name='UVMap')
_uv.uv.foreach_set('vector', [1.0, 0.5234, 1.0, 1.0, 0.9688, 1.0, 0.9688, 0.5234, 0.9688, 0.5234, 0.9688, 1.0, 0.9375, 1.0, 0.9375, 0.5234, 0.9375, 0.5234, 0.9375, 1.0, 0.9062, 1.0, 0.9062, 0.5234, 0.9062, 0.5234, 0.9062, 1.0, 0.875, 1.0, 0.875, 0.5234, 0.875, 0.5234, 0.875, 1.0, 0.8438, 1.0, 0.8438, 0.5234, 0.8438, 0.5234, 0.8438, 1.0, 0.8125, 1.0, 0.8125, 0.5234, 0.8125, 0.5234, 0.8125, 1.0, 0.7812, 1.0, 0.7813, 0.5234, 0.7813, 0.5234, 0.7812, 1.0, 0.75, 1.0, 0.75, 0.5234, 0.75, 0.5234, 0.75, 1.0, 0.7188, 1.0, 0.7188, 0.5234, 0.7188, 0.5234, 0.7188, 1.0, 0.6875, 1.0, 0.6875, 0.5234, 0.6875, 0.5234, 0.6875, 1.0, 0.6562, 1.0, 0.6562, 0.5234, 0.6562, 0.5234, 0.6562, 1.0, 0.625, 1.0, 0.625, 0.5234, 0.625, 0.5234, 0.625, 1.0, 0.5938, 1.0, 0.5938, 0.5234, 0.5938, 0.5234, 0.5938, 1.0, 0.5625, 1.0, 0.5625, 0.5234, 0.5625, 0.5234, 0.5625, 1.0, 0.5312, 1.0, 0.5312, 0.5234, 0.5312, 0.5234, 0.5312, 1.0, 0.5, 1.0, 0.5, 0.5234, 0.5, 0.5234, 0.5, 1.0, 0.4688, 1.0, 0.4688, 0.5234, 0.4688, 0.5234, 0.4688, 1.0, 0.4375, 1.0, 0.4375, 0.5234, 0.4375, 0.5234, 0.4375, 1.0, 0.4062, 1.0, 0.4062, 0.5234, 0.4062, 0.5234, 0.4062, 1.0, 0.375, 1.0, 0.375, 0.5234, 0.375, 0.5234, 0.375, 1.0, 0.3438, 1.0, 0.3438, 0.5234, 0.3438, 0.5234, 0.3438, 1.0, 0.3125, 1.0, 0.3125, 0.5234, 0.3125, 0.5234, 0.3125, 1.0, 0.2812, 1.0, 0.2812, 0.5234, 0.2812, 0.5234, 0.2812, 1.0, 0.25, 1.0, 0.25, 0.5234, 0.25, 0.5234, 0.25, 1.0, 0.2188, 1.0, 0.2188, 0.5234, 0.2188, 0.5234, 0.2188, 1.0, 0.1875, 1.0, 0.1875, 0.5234, 0.1875, 0.5234, 0.1875, 1.0, 0.1562, 1.0, 0.1562, 0.5234, 0.1562, 0.5234, 0.1562, 1.0, 0.125, 1.0, 0.125, 0.5234, 0.125, 0.5234, 0.125, 1.0, 0.09375, 1.0, 0.09375, 0.5234, 0.09375, 0.5234, 0.09375, 1.0, 0.0625, 1.0, 0.0625, 0.5234, 0.06493, 0.2132, 0.07567, 0.1778, 0.07567, 0.1778, 0.06493, 0.2132, 0.0625, 0.5234, 0.0625, 1.0, 0.03125, 1.0, 0.03125, 0.5234, 0.03125, 0.5234, 0.03125, 1.0, 0.0, 1.0, 0.0, 0.5234, 0.75, 0.4551, 0.79, 0.4512, 0.8285, 0.4395, 0.8639, 0.4205, 0.895, 0.395, 0.9205, 0.3639, 0.9395, 0.3285, 0.9512, 0.29, 0.9551, 0.25, 0.9512, 0.21, 0.9395, 0.1715, 0.9205, 0.1361, 0.895, 0.105, 0.8639, 0.07947, 0.8285, 0.06052, 0.79, 0.04885, 0.75, 0.04491, 0.71, 0.04885, 0.6715, 0.06052, 0.6361, 0.07947, 0.605, 0.105, 0.5795, 0.1361, 0.5605, 0.1715, 0.5488, 0.21, 0.5449, 0.25, 0.5488, 0.29, 0.5605, 0.3285, 0.5795, 0.3639, 0.605, 0.395, 0.6361, 0.4205, 0.6715, 0.4395, 0.71, 0.4512, 0.25, 0.4872, 0.2963, 0.4826, 0.2968, 0.4854, 0.25, 0.49, 0.2963, 0.4826, 0.3408, 0.4691, 0.3418, 0.4717, 0.2968, 0.4854, 0.3408, 0.4691, 0.3818, 0.4472, 0.3833, 0.4496, 0.3418, 0.4717, 0.3818, 0.4472, 0.4177, 0.4177, 0.4197, 0.4197, 0.3833, 0.4496, 0.4177, 0.4177, 0.4472, 0.3818, 0.4496, 0.3833, 0.4197, 0.4197, 0.4472, 0.3818, 0.4691, 0.3408, 0.4717, 0.3418, 0.4496, 0.3833, 0.4691, 0.3408, 0.4826, 0.2963, 0.4854, 0.2968, 0.4717, 0.3418, 0.4826, 0.2963, 0.4872, 0.25, 0.49, 0.25, 0.4854, 0.2968, 0.4872, 0.25, 0.4826, 0.2037, 0.4854, 0.2032, 0.49, 0.25, 0.4826, 0.2037, 0.4691, 0.1592, 0.4717, 0.1582, 0.4854, 0.2032, 0.4691, 0.1592, 0.4472, 0.1182, 0.4496, 0.1167, 0.4717, 0.1582, 0.4472, 0.1182, 0.4177, 0.0823, 0.4197, 0.08029, 0.4496, 0.1167, 0.4177, 0.0823, 0.3818, 0.0528, 0.3833, 0.05045, 0.4197, 0.08029, 0.3818, 0.0528, 0.3408, 0.03089, 0.3418, 0.02827, 0.3833, 0.05045, 0.3408, 0.03089, 0.2963, 0.01739, 0.2968, 0.01461, 0.3418, 0.02827, 0.2963, 0.01739, 0.25, 0.01284, 0.25, 0.01, 0.2968, 0.01461, 0.25, 0.01284, 0.2037, 0.01739, 0.2032, 0.01461, 0.25, 0.01, 0.2037, 0.01739, 0.1592, 0.03089, 0.1582, 0.02827, 0.2032, 0.01461, 0.1592, 0.03089, 0.1182, 0.0528, 0.1167, 0.05045, 0.1582, 0.02827, 0.1182, 0.0528, 0.0823, 0.0823, 0.08029, 0.08029, 0.1167, 0.05045, 0.0823, 0.0823, 0.0528, 0.1182, 0.05045, 0.1167, 0.08029, 0.08029, 0.0528, 0.1182, 0.03089, 0.1592, 0.02827, 0.1582, 0.05045, 0.1167, 0.03089, 0.1592, 0.01739, 0.2037, 0.01461, 0.2032, 0.02827, 0.1582, 0.01739, 0.2037, 0.01284, 0.25, 0.01, 0.25, 0.01461, 0.2032, 0.01284, 0.25, 0.01739, 0.2963, 0.01461, 0.2968, 0.01, 0.25, 0.01739, 0.2963, 0.03089, 0.3408, 0.02827, 0.3418, 0.01461, 0.2968, 0.03089, 0.3408, 0.0528, 0.3818, 0.05045, 0.3833, 0.02827, 0.3418, 0.0528, 0.3818, 0.0823, 0.4177, 0.08029, 0.4197, 0.05045, 0.3833, 0.0823, 0.4177, 0.1182, 0.4472, 0.1167, 0.4496, 0.08029, 0.4197, 0.1182, 0.4472, 0.1592, 0.4691, 0.1582, 0.4717, 0.1167, 0.4496, 0.1592, 0.4691, 0.2037, 0.4826, 0.2032, 0.4854, 0.1582, 0.4717, 0.2037, 0.4826, 0.25, 0.4872, 0.25, 0.49, 0.2032, 0.4854, 0.2868, 0.4351, 0.25, 0.4387, 0.2132, 0.4351, 0.1778, 0.4243, 0.1452, 0.4069, 0.1166, 0.3834, 0.09311, 0.3548, 0.07567, 0.3222, 0.06493, 0.2868, 0.06131, 0.25, 0.06493, 0.2132, 0.07567, 0.1778, 0.09311, 0.1452, 0.1166, 0.1166, 0.1452, 0.09311, 0.1778, 0.07567, 0.2132, 0.06493, 0.25, 0.06131, 0.2868, 0.06493, 0.3222, 0.07567, 0.3548, 0.09311, 0.3834, 0.1166, 0.4069, 0.1452, 0.4243, 0.1778, 0.4351, 0.2132, 0.4387, 0.25, 0.4351, 0.2868, 0.4243, 0.3222, 0.4069, 0.3548, 0.3834, 0.3834, 0.3548, 0.4069, 0.3222, 0.4243, 0.4243, 0.1778, 0.4351, 0.2132, 0.4351, 0.2132, 0.4243, 0.1778, 0.06131, 0.25, 0.06493, 0.2132, 0.06493, 0.2132, 0.06131, 0.25, 0.4069, 0.1452, 0.4243, 0.1778, 0.4243, 0.1778, 0.4069, 0.1452, 0.06493, 0.2868, 0.06131, 0.25, 0.06131, 0.25, 0.06493, 0.2868, 0.3834, 0.1166, 0.4069, 0.1452, 0.4069, 0.1452, 0.3834, 0.1166, 0.07567, 0.3222, 0.06493, 0.2868, 0.06493, 0.2868, 0.07567, 0.3222, 0.3548, 0.09311, 0.3834, 0.1166, 0.3834, 0.1166, 0.3548, 0.09311, 0.09311, 0.3548, 0.07567, 0.3222, 0.07567, 0.3222, 0.09311, 0.3548, 0.3222, 0.07567, 0.3548, 0.09311, 0.3548, 0.09311, 0.3222, 0.07567, 0.2868, 0.4351, 0.25, 0.4387, 0.25, 0.4387, 0.2868, 0.4351, 0.1166, 0.3834, 0.09311, 0.3548, 0.09311, 0.3548, 0.1166, 0.3834, 0.2868, 0.06493, 0.3222, 0.07567, 0.3222, 0.07567, 0.2868, 0.06493, 0.3222, 0.4243, 0.2868, 0.4351, 0.2868, 0.4351, 0.3222, 0.4243, 0.1452, 0.4069, 0.1166, 0.3834, 0.1166, 0.3834, 0.1452, 0.4069, 0.25, 0.06131, 0.2868, 0.06493, 0.2868, 0.06493, 0.25, 0.06131, 0.3548, 0.4069, 0.3222, 0.4243, 0.3222, 0.4243, 0.3548, 0.4069, 0.1778, 0.4243, 0.1452, 0.4069, 0.1452, 0.4069, 0.1778, 0.4243, 0.2132, 0.06493, 0.25, 0.06131, 0.25, 0.06131, 0.2132, 0.06493, 0.3834, 0.3834, 0.3548, 0.4069, 0.3548, 0.4069, 0.3834, 0.3834, 0.2132, 0.4351, 0.1778, 0.4243, 0.1778, 0.4243, 0.2132, 0.4351, 0.1778, 0.07567, 0.2132, 0.06493, 0.2132, 0.06493, 0.1778, 0.07567, 0.4069, 0.3548, 0.3834, 0.3834, 0.3834, 0.3834, 0.4069, 0.3548, 0.25, 0.4387, 0.2132, 0.4351, 0.2132, 0.4351, 0.25, 0.4387, 0.1452, 0.09311, 0.1778, 0.07567, 0.1778, 0.07567, 0.1452, 0.09311, 0.4243, 0.3222, 0.4069, 0.3548, 0.4069, 0.3548, 0.4243, 0.3222, 0.1166, 0.1166, 0.1452, 0.09311, 0.1452, 0.09311, 0.1166, 0.1166, 0.4351, 0.2868, 0.4243, 0.3222, 0.4243, 0.3222, 0.4351, 0.2868, 0.09311, 0.1452, 0.1166, 0.1166, 0.1166, 0.1166, 0.09311, 0.1452, 0.4387, 0.25, 0.4351, 0.2868, 0.4351, 0.2868, 0.4387, 0.25, 0.07567, 0.1778, 0.09311, 0.1452, 0.09311, 0.1452, 0.07567, 0.1778, 0.4351, 0.2132, 0.4387, 0.25, 0.4387, 0.25, 0.4351, 0.2132, 0.5, 0.5, 0.5208, 0.5, 0.5208, 0.5833, 0.5, 0.5833, 0.5, 0.5833, 0.5208, 0.5833, 0.5208, 0.6667, 0.5, 0.6667, 0.5, 0.6667, 0.5208, 0.6667, 0.5208, 0.75, 0.5, 0.75, 0.5, 0.75, 0.5208, 0.75, 0.5208, 0.8333, 0.5, 0.8333, 0.5, 0.8333, 0.5208, 0.8333, 0.5208, 0.9167, 0.5, 0.9167, 0.5, 0.9167, 0.5208, 0.9167, 0.5208, 1.0, 0.5, 1.0, 0.5, 2.22e-16, 0.5208, 2.22e-16, 0.5208, 0.08333, 0.5, 0.08333, 0.5, 0.08333, 0.5208, 0.08333, 0.5208, 0.1667, 0.5, 0.1667, 0.5, 0.1667, 0.5208, 0.1667, 0.5208, 0.25, 0.5, 0.25, 0.5, 0.25, 0.5208, 0.25, 0.5208, 0.3333, 0.5, 0.3333, 0.5, 0.3333, 0.5208, 0.3333, 0.5208, 0.4167, 0.5, 0.4167, 0.5, 0.4167, 0.5208, 0.4167, 0.5208, 0.5, 0.5, 0.5, 0.5208, 0.5, 0.5417, 0.5, 0.5417, 0.5833, 0.5208, 0.5833, 0.5208, 0.5833, 0.5417, 0.5833, 0.5417, 0.6667, 0.5208, 0.6667, 0.5208, 0.6667, 0.5417, 0.6667, 0.5417, 0.75, 0.5208, 0.75, 0.5208, 0.75, 0.5417, 0.75, 0.5417, 0.8333, 0.5208, 0.8333, 0.5208, 0.8333, 0.5417, 0.8333, 0.5417, 0.9167, 0.5208, 0.9167, 0.5208, 0.9167, 0.5417, 0.9167, 0.5417, 1.0, 0.5208, 1.0, 0.5208, 2.22e-16, 0.5417, 2.22e-16, 0.5417, 0.08333, 0.5208, 0.08333, 0.5208, 0.08333, 0.5417, 0.08333, 0.5417, 0.1667, 0.5208, 0.1667, 0.5208, 0.1667, 0.5417, 0.1667, 0.5417, 0.25, 0.5208, 0.25, 0.5208, 0.25, 0.5417, 0.25, 0.5417, 0.3333, 0.5208, 0.3333, 0.5208, 0.3333, 0.5417, 0.3333, 0.5417, 0.4167, 0.5208, 0.4167, 0.5208, 0.4167, 0.5417, 0.4167, 0.5417, 0.5, 0.5208, 0.5, 0.5417, 0.5, 0.5625, 0.5, 0.5625, 0.5833, 0.5417, 0.5833, 0.5417, 0.5833, 0.5625, 0.5833, 0.5625, 0.6667, 0.5417, 0.6667, 0.5417, 0.6667, 0.5625, 0.6667, 0.5625, 0.75, 0.5417, 0.75, 0.5417, 0.75, 0.5625, 0.75, 0.5625, 0.8333, 0.5417, 0.8333, 0.5417, 0.8333, 0.5625, 0.8333, 0.5625, 0.9167, 0.5417, 0.9167, 0.5417, 0.9167, 0.5625, 0.9167, 0.5625, 1.0, 0.5417, 1.0, 0.5417, 2.22e-16, 0.5625, 2.22e-16, 0.5625, 0.08333, 0.5417, 0.08333, 0.5417, 0.08333, 0.5625, 0.08333, 0.5625, 0.1667, 0.5417, 0.1667, 0.5417, 0.1667, 0.5625, 0.1667, 0.5625, 0.25, 0.5417, 0.25, 0.5417, 0.25, 0.5625, 0.25, 0.5625, 0.3333, 0.5417, 0.3333, 0.5417, 0.3333, 0.5625, 0.3333, 0.5625, 0.4167, 0.5417, 0.4167, 0.5417, 0.4167, 0.5625, 0.4167, 0.5625, 0.5, 0.5417, 0.5, 0.5625, 0.5, 0.5833, 0.5, 0.5833, 0.5833, 0.5625, 0.5833, 0.5625, 0.5833, 0.5833, 0.5833, 0.5833, 0.6667, 0.5625, 0.6667, 0.5625, 0.6667, 0.5833, 0.6667, 0.5833, 0.75, 0.5625, 0.75, 0.5625, 0.75, 0.5833, 0.75, 0.5833, 0.8333, 0.5625, 0.8333, 0.5625, 0.8333, 0.5833, 0.8333, 0.5833, 0.9167, 0.5625, 0.9167, 0.5625, 0.9167, 0.5833, 0.9167, 0.5833, 1.0, 0.5625, 1.0, 0.5625, 2.22e-16, 0.5833, 2.22e-16, 0.5833, 0.08333, 0.5625, 0.08333, 0.5625, 0.08333, 0.5833, 0.08333, 0.5833, 0.1667, 0.5625, 0.1667, 0.5625, 0.1667, 0.5833, 0.1667, 0.5833, 0.25, 0.5625, 0.25, 0.5625, 0.25, 0.5833, 0.25, 0.5833, 0.3333, 0.5625, 0.3333, 0.5625, 0.3333, 0.5833, 0.3333, 0.5833, 0.4167, 0.5625, 0.4167, 0.5625, 0.4167, 0.5833, 0.4167, 0.5833, 0.5, 0.5625, 0.5, 0.5833, 0.5, 0.6042, 0.5, 0.6042, 0.5833, 0.5833, 0.5833, 0.5833, 0.5833, 0.6042, 0.5833, 0.6042, 0.6667, 0.5833, 0.6667, 0.5833, 0.6667, 0.6042, 0.6667, 0.6042, 0.75, 0.5833, 0.75, 0.5833, 0.75, 0.6042, 0.75, 0.6042, 0.8333, 0.5833, 0.8333, 0.5833, 0.8333, 0.6042, 0.8333, 0.6042, 0.9167, 0.5833, 0.9167, 0.5833, 0.9167, 0.6042, 0.9167, 0.6042, 1.0, 0.5833, 1.0, 0.5833, 2.22e-16, 0.6042, 2.22e-16, 0.6042, 0.08333, 0.5833, 0.08333, 0.5833, 0.08333, 0.6042, 0.08333, 0.6042, 0.1667, 0.5833, 0.1667, 0.5833, 0.1667, 0.6042, 0.1667, 0.6042, 0.25, 0.5833, 0.25, 0.5833, 0.25, 0.6042, 0.25, 0.6042, 0.3333, 0.5833, 0.3333, 0.5833, 0.3333, 0.6042, 0.3333, 0.6042, 0.4167, 0.5833, 0.4167, 0.5833, 0.4167, 0.6042, 0.4167, 0.6042, 0.5, 0.5833, 0.5, 0.6042, 0.5, 0.625, 0.5, 0.625, 0.5833, 0.6042, 0.5833, 0.6042, 0.5833, 0.625, 0.5833, 0.625, 0.6667, 0.6042, 0.6667, 0.6042, 0.6667, 0.625, 0.6667, 0.625, 0.75, 0.6042, 0.75, 0.6042, 0.75, 0.625, 0.75, 0.625, 0.8333, 0.6042, 0.8333, 0.6042, 0.8333, 0.625, 0.8333, 0.625, 0.9167, 0.6042, 0.9167, 0.6042, 0.9167, 0.625, 0.9167, 0.625, 1.0, 0.6042, 1.0, 0.6042, 2.22e-16, 0.625, 2.22e-16, 0.625, 0.08333, 0.6042, 0.08333, 0.6042, 0.08333, 0.625, 0.08333, 0.625, 0.1667, 0.6042, 0.1667, 0.6042, 0.1667, 0.625, 0.1667, 0.625, 0.25, 0.6042, 0.25, 0.6042, 0.25, 0.625, 0.25, 0.625, 0.3333, 0.6042, 0.3333, 0.6042, 0.3333, 0.625, 0.3333, 0.625, 0.4167, 0.6042, 0.4167, 0.6042, 0.4167, 0.625, 0.4167, 0.625, 0.5, 0.6042, 0.5, 0.625, 0.5, 0.6458, 0.5, 0.6458, 0.5833, 0.625, 0.5833, 0.625, 0.5833, 0.6458, 0.5833, 0.6458, 0.6667, 0.625, 0.6667, 0.625, 0.6667, 0.6458, 0.6667, 0.6458, 0.75, 0.625, 0.75, 0.625, 0.75, 0.6458, 0.75, 0.6458, 0.8333, 0.625, 0.8333, 0.625, 0.8333, 0.6458, 0.8333, 0.6458, 0.9167, 0.625, 0.9167, 0.625, 0.9167, 0.6458, 0.9167, 0.6458, 1.0, 0.625, 1.0, 0.625, 2.22e-16, 0.6458, 2.22e-16, 0.6458, 0.08333, 0.625, 0.08333, 0.625, 0.08333, 0.6458, 0.08333, 0.6458, 0.1667, 0.625, 0.1667, 0.625, 0.1667, 0.6458, 0.1667, 0.6458, 0.25, 0.625, 0.25, 0.625, 0.25, 0.6458, 0.25, 0.6458, 0.3333, 0.625, 0.3333, 0.625, 0.3333, 0.6458, 0.3333, 0.6458, 0.4167, 0.625, 0.4167, 0.625, 0.4167, 0.6458, 0.4167, 0.6458, 0.5, 0.625, 0.5, 0.6458, 0.5, 0.6667, 0.5, 0.6667, 0.5833, 0.6458, 0.5833, 0.6458, 0.5833, 0.6667, 0.5833, 0.6667, 0.6667, 0.6458, 0.6667, 0.6458, 0.6667, 0.6667, 0.6667, 0.6667, 0.75, 0.6458, 0.75, 0.6458, 0.75, 0.6667, 0.75, 0.6667, 0.8333, 0.6458, 0.8333, 0.6458, 0.8333, 0.6667, 0.8333, 0.6667, 0.9167, 0.6458, 0.9167, 0.6458, 0.9167, 0.6667, 0.9167, 0.6667, 1.0, 0.6458, 1.0, 0.6458, 2.22e-16, 0.6667, 2.22e-16, 0.6667, 0.08333, 0.6458, 0.08333, 0.6458, 0.08333, 0.6667, 0.08333, 0.6667, 0.1667, 0.6458, 0.1667, 0.6458, 0.1667, 0.6667, 0.1667, 0.6667, 0.25, 0.6458, 0.25, 0.6458, 0.25, 0.6667, 0.25, 0.6667, 0.3333, 0.6458, 0.3333, 0.6458, 0.3333, 0.6667, 0.3333, 0.6667, 0.4167, 0.6458, 0.4167, 0.6458, 0.4167, 0.6667, 0.4167, 0.6667, 0.5, 0.6458, 0.5, 0.6667, 0.5, 0.6875, 0.5, 0.6875, 0.5833, 0.6667, 0.5833, 0.6667, 0.5833, 0.6875, 0.5833, 0.6875, 0.6667, 0.6667, 0.6667, 0.6667, 0.6667, 0.6875, 0.6667, 0.6875, 0.75, 0.6667, 0.75, 0.6667, 0.75, 0.6875, 0.75, 0.6875, 0.8333, 0.6667, 0.8333, 0.6667, 0.8333, 0.6875, 0.8333, 0.6875, 0.9167, 0.6667, 0.9167, 0.6667, 0.9167, 0.6875, 0.9167, 0.6875, 1.0, 0.6667, 1.0, 0.6667, 2.22e-16, 0.6875, 2.22e-16, 0.6875, 0.08333, 0.6667, 0.08333, 0.6667, 0.08333, 0.6875, 0.08333, 0.6875, 0.1667, 0.6667, 0.1667, 0.6667, 0.1667, 0.6875, 0.1667, 0.6875, 0.25, 0.6667, 0.25, 0.6667, 0.25, 0.6875, 0.25, 0.6875, 0.3333, 0.6667, 0.3333, 0.6667, 0.3333, 0.6875, 0.3333, 0.6875, 0.4167, 0.6667, 0.4167, 0.6667, 0.4167, 0.6875, 0.4167, 0.6875, 0.5, 0.6667, 0.5, 0.6875, 0.5, 0.7083, 0.5, 0.7083, 0.5833, 0.6875, 0.5833, 0.6875, 0.5833, 0.7083, 0.5833, 0.7083, 0.6667, 0.6875, 0.6667, 0.6875, 0.6667, 0.7083, 0.6667, 0.7083, 0.75, 0.6875, 0.75, 0.6875, 0.75, 0.7083, 0.75, 0.7083, 0.8333, 0.6875, 0.8333, 0.6875, 0.8333, 0.7083, 0.8333, 0.7083, 0.9167, 0.6875, 0.9167, 0.6875, 0.9167, 0.7083, 0.9167, 0.7083, 1.0, 0.6875, 1.0, 0.6875, 2.22e-16, 0.7083, 2.22e-16, 0.7083, 0.08333, 0.6875, 0.08333, 0.6875, 0.08333, 0.7083, 0.08333, 0.7083, 0.1667, 0.6875, 0.1667, 0.6875, 0.1667, 0.7083, 0.1667, 0.7083, 0.25, 0.6875, 0.25, 0.6875, 0.25, 0.7083, 0.25, 0.7083, 0.3333, 0.6875, 0.3333, 0.6875, 0.3333, 0.7083, 0.3333, 0.7083, 0.4167, 0.6875, 0.4167, 0.6875, 0.4167, 0.7083, 0.4167, 0.7083, 0.5, 0.6875, 0.5, 0.7083, 0.5, 0.7292, 0.5, 0.7292, 0.5833, 0.7083, 0.5833, 0.7083, 0.5833, 0.7292, 0.5833, 0.7292, 0.6667, 0.7083, 0.6667, 0.7083, 0.6667, 0.7292, 0.6667, 0.7292, 0.75, 0.7083, 0.75, 0.7083, 0.75, 0.7292, 0.75, 0.7292, 0.8333, 0.7083, 0.8333, 0.7083, 0.8333, 0.7292, 0.8333, 0.7292, 0.9167, 0.7083, 0.9167, 0.7083, 0.9167, 0.7292, 0.9167, 0.7292, 1.0, 0.7083, 1.0, 0.7083, 2.22e-16, 0.7292, 2.22e-16, 0.7292, 0.08333, 0.7083, 0.08333, 0.7083, 0.08333, 0.7292, 0.08333, 0.7292, 0.1667, 0.7083, 0.1667, 0.7083, 0.1667, 0.7292, 0.1667, 0.7292, 0.25, 0.7083, 0.25, 0.7083, 0.25, 0.7292, 0.25, 0.7292, 0.3333, 0.7083, 0.3333, 0.7083, 0.3333, 0.7292, 0.3333, 0.7292, 0.4167, 0.7083, 0.4167, 0.7083, 0.4167, 0.7292, 0.4167, 0.7292, 0.5, 0.7083, 0.5, 0.7292, 0.5, 0.75, 0.5, 0.75, 0.5833, 0.7292, 0.5833, 0.7292, 0.5833, 0.75, 0.5833, 0.75, 0.6667, 0.7292, 0.6667, 0.7292, 0.6667, 0.75, 0.6667, 0.75, 0.75, 0.7292, 0.75, 0.7292, 0.75, 0.75, 0.75, 0.75, 0.8333, 0.7292, 0.8333, 0.7292, 0.8333, 0.75, 0.8333, 0.75, 0.9167, 0.7292, 0.9167, 0.7292, 0.9167, 0.75, 0.9167, 0.75, 1.0, 0.7292, 1.0, 0.7292, 2.22e-16, 0.75, 2.22e-16, 0.75, 0.08333, 0.7292, 0.08333, 0.7292, 0.08333, 0.75, 0.08333, 0.75, 0.1667, 0.7292, 0.1667, 0.7292, 0.1667, 0.75, 0.1667, 0.75, 0.25, 0.7292, 0.25, 0.7292, 0.25, 0.75, 0.25, 0.75, 0.3333, 0.7292, 0.3333, 0.7292, 0.3333, 0.75, 0.3333, 0.75, 0.4167, 0.7292, 0.4167, 0.7292, 0.4167, 0.75, 0.4167, 0.75, 0.5, 0.7292, 0.5, 0.25, 0.5, 0.2708, 0.5, 0.2708, 0.5833, 0.25, 0.5833, 0.25, 0.5833, 0.2708, 0.5833, 0.2708, 0.6667, 0.25, 0.6667, 0.25, 0.6667, 0.2708, 0.6667, 0.2708, 0.75, 0.25, 0.75, 0.25, 0.75, 0.2708, 0.75, 0.2708, 0.8333, 0.25, 0.8333, 0.25, 0.8333, 0.2708, 0.8333, 0.2708, 0.9167, 0.25, 0.9167, 0.25, 0.9167, 0.2708, 0.9167, 0.2708, 1.0, 0.25, 1.0, 0.25, 2.22e-16, 0.2708, 2.22e-16, 0.2708, 0.08333, 0.25, 0.08333, 0.25, 0.08333, 0.2708, 0.08333, 0.2708, 0.1667, 0.25, 0.1667, 0.25, 0.1667, 0.2708, 0.1667, 0.2708, 0.25, 0.25, 0.25, 0.25, 0.25, 0.2708, 0.25, 0.2708, 0.3333, 0.25, 0.3333, 0.25, 0.3333, 0.2708, 0.3333, 0.2708, 0.4167, 0.25, 0.4167, 0.25, 0.4167, 0.2708, 0.4167, 0.2708, 0.5, 0.25, 0.5, 0.2708, 0.5, 0.2917, 0.5, 0.2917, 0.5833, 0.2708, 0.5833, 0.2708, 0.5833, 0.2917, 0.5833, 0.2917, 0.6667, 0.2708, 0.6667, 0.2708, 0.6667, 0.2917, 0.6667, 0.2917, 0.75, 0.2708, 0.75, 0.2708, 0.75, 0.2917, 0.75, 0.2917, 0.8333, 0.2708, 0.8333, 0.2708, 0.8333, 0.2917, 0.8333, 0.2917, 0.9167, 0.2708, 0.9167, 0.2708, 0.9167, 0.2917, 0.9167, 0.2917, 1.0, 0.2708, 1.0, 0.2708, 2.22e-16, 0.2917, 2.22e-16, 0.2917, 0.08333, 0.2708, 0.08333, 0.2708, 0.08333, 0.2917, 0.08333, 0.2917, 0.1667, 0.2708, 0.1667, 0.2708, 0.1667, 0.2917, 0.1667, 0.2917, 0.25, 0.2708, 0.25, 0.2708, 0.25, 0.2917, 0.25, 0.2917, 0.3333, 0.2708, 0.3333, 0.2708, 0.3333, 0.2917, 0.3333, 0.2917, 0.4167, 0.2708, 0.4167, 0.2708, 0.4167, 0.2917, 0.4167, 0.2917, 0.5, 0.2708, 0.5, 0.2917, 0.5, 0.3125, 0.5, 0.3125, 0.5833, 0.2917, 0.5833, 0.2917, 0.5833, 0.3125, 0.5833, 0.3125, 0.6667, 0.2917, 0.6667, 0.2917, 0.6667, 0.3125, 0.6667, 0.3125, 0.75, 0.2917, 0.75, 0.2917, 0.75, 0.3125, 0.75, 0.3125, 0.8333, 0.2917, 0.8333, 0.2917, 0.8333, 0.3125, 0.8333, 0.3125, 0.9167, 0.2917, 0.9167, 0.2917, 0.9167, 0.3125, 0.9167, 0.3125, 1.0, 0.2917, 1.0, 0.2917, 2.22e-16, 0.3125, 2.22e-16, 0.3125, 0.08333, 0.2917, 0.08333, 0.2917, 0.08333, 0.3125, 0.08333, 0.3125, 0.1667, 0.2917, 0.1667, 0.2917, 0.1667, 0.3125, 0.1667, 0.3125, 0.25, 0.2917, 0.25, 0.2917, 0.25, 0.3125, 0.25, 0.3125, 0.3333, 0.2917, 0.3333, 0.2917, 0.3333, 0.3125, 0.3333, 0.3125, 0.4167, 0.2917, 0.4167, 0.2917, 0.4167, 0.3125, 0.4167, 0.3125, 0.5, 0.2917, 0.5, 0.3125, 0.5, 0.3333, 0.5, 0.3333, 0.5833, 0.3125, 0.5833, 0.3125, 0.5833, 0.3333, 0.5833, 0.3333, 0.6667, 0.3125, 0.6667, 0.3125, 0.6667, 0.3333, 0.6667, 0.3333, 0.75, 0.3125, 0.75, 0.3125, 0.75, 0.3333, 0.75, 0.3333, 0.8333, 0.3125, 0.8333, 0.3125, 0.8333, 0.3333, 0.8333, 0.3333, 0.9167, 0.3125, 0.9167, 0.3125, 0.9167, 0.3333, 0.9167, 0.3333, 1.0, 0.3125, 1.0, 0.3125, 2.22e-16, 0.3333, 2.22e-16, 0.3333, 0.08333, 0.3125, 0.08333, 0.3125, 0.08333, 0.3333, 0.08333, 0.3333, 0.1667, 0.3125, 0.1667, 0.3125, 0.1667, 0.3333, 0.1667, 0.3333, 0.25, 0.3125, 0.25, 0.3125, 0.25, 0.3333, 0.25, 0.3333, 0.3333, 0.3125, 0.3333, 0.3125, 0.3333, 0.3333, 0.3333, 0.3333, 0.4167, 0.3125, 0.4167, 0.3125, 0.4167, 0.3333, 0.4167, 0.3333, 0.5, 0.3125, 0.5, 0.3333, 0.5, 0.3542, 0.5, 0.3542, 0.5833, 0.3333, 0.5833, 0.3333, 0.5833, 0.3542, 0.5833, 0.3542, 0.6667, 0.3333, 0.6667, 0.3333, 0.6667, 0.3542, 0.6667, 0.3542, 0.75, 0.3333, 0.75, 0.3333, 0.75, 0.3542, 0.75, 0.3542, 0.8333, 0.3333, 0.8333, 0.3333, 0.8333, 0.3542, 0.8333, 0.3542, 0.9167, 0.3333, 0.9167, 0.3333, 0.9167, 0.3542, 0.9167, 0.3542, 1.0, 0.3333, 1.0, 0.3333, 2.22e-16, 0.3542, 2.22e-16, 0.3542, 0.08333, 0.3333, 0.08333, 0.3333, 0.08333, 0.3542, 0.08333, 0.3542, 0.1667, 0.3333, 0.1667, 0.3333, 0.1667, 0.3542, 0.1667, 0.3542, 0.25, 0.3333, 0.25, 0.3333, 0.25, 0.3542, 0.25, 0.3542, 0.3333, 0.3333, 0.3333, 0.3333, 0.3333, 0.3542, 0.3333, 0.3542, 0.4167, 0.3333, 0.4167, 0.3333, 0.4167, 0.3542, 0.4167, 0.3542, 0.5, 0.3333, 0.5, 0.3542, 0.5, 0.375, 0.5, 0.375, 0.5833, 0.3542, 0.5833, 0.3542, 0.5833, 0.375, 0.5833, 0.375, 0.6667, 0.3542, 0.6667, 0.3542, 0.6667, 0.375, 0.6667, 0.375, 0.75, 0.3542, 0.75, 0.3542, 0.75, 0.375, 0.75, 0.375, 0.8333, 0.3542, 0.8333, 0.3542, 0.8333, 0.375, 0.8333, 0.375, 0.9167, 0.3542, 0.9167, 0.3542, 0.9167, 0.375, 0.9167, 0.375, 1.0, 0.3542, 1.0, 0.3542, 2.22e-16, 0.375, 2.22e-16, 0.375, 0.08333, 0.3542, 0.08333, 0.3542, 0.08333, 0.375, 0.08333, 0.375, 0.1667, 0.3542, 0.1667, 0.3542, 0.1667, 0.375, 0.1667, 0.375, 0.25, 0.3542, 0.25, 0.3542, 0.25, 0.375, 0.25, 0.375, 0.3333, 0.3542, 0.3333, 0.3542, 0.3333, 0.375, 0.3333, 0.375, 0.4167, 0.3542, 0.4167, 0.3542, 0.4167, 0.375, 0.4167, 0.375, 0.5, 0.3542, 0.5, 0.375, 0.5, 0.3958, 0.5, 0.3958, 0.5833, 0.375, 0.5833, 0.375, 0.5833, 0.3958, 0.5833, 0.3958, 0.6667, 0.375, 0.6667, 0.375, 0.6667, 0.3958, 0.6667, 0.3958, 0.75, 0.375, 0.75, 0.375, 0.75, 0.3958, 0.75, 0.3958, 0.8333, 0.375, 0.8333, 0.375, 0.8333, 0.3958, 0.8333, 0.3958, 0.9167, 0.375, 0.9167, 0.375, 0.9167, 0.3958, 0.9167, 0.3958, 1.0, 0.375, 1.0, 0.375, 2.22e-16, 0.3958, 2.22e-16, 0.3958, 0.08333, 0.375, 0.08333, 0.375, 0.08333, 0.3958, 0.08333, 0.3958, 0.1667, 0.375, 0.1667, 0.375, 0.1667, 0.3958, 0.1667, 0.3958, 0.25, 0.375, 0.25, 0.375, 0.25, 0.3958, 0.25, 0.3958, 0.3333, 0.375, 0.3333, 0.375, 0.3333, 0.3958, 0.3333, 0.3958, 0.4167, 0.375, 0.4167, 0.375, 0.4167, 0.3958, 0.4167, 0.3958, 0.5, 0.375, 0.5, 0.3958, 0.5, 0.4167, 0.5, 0.4167, 0.5833, 0.3958, 0.5833, 0.3958, 0.5833, 0.4167, 0.5833, 0.4167, 0.6667, 0.3958, 0.6667, 0.3958, 0.6667, 0.4167, 0.6667, 0.4167, 0.75, 0.3958, 0.75, 0.3958, 0.75, 0.4167, 0.75, 0.4167, 0.8333, 0.3958, 0.8333, 0.3958, 0.8333, 0.4167, 0.8333, 0.4167, 0.9167, 0.3958, 0.9167, 0.3958, 0.9167, 0.4167, 0.9167, 0.4167, 1.0, 0.3958, 1.0, 0.3958, 2.22e-16, 0.4167, 2.22e-16, 0.4167, 0.08333, 0.3958, 0.08333, 0.3958, 0.08333, 0.4167, 0.08333, 0.4167, 0.1667, 0.3958, 0.1667, 0.3958, 0.1667, 0.4167, 0.1667, 0.4167, 0.25, 0.3958, 0.25, 0.3958, 0.25, 0.4167, 0.25, 0.4167, 0.3333, 0.3958, 0.3333, 0.3958, 0.3333, 0.4167, 0.3333, 0.4167, 0.4167, 0.3958, 0.4167, 0.3958, 0.4167, 0.4167, 0.4167, 0.4167, 0.5, 0.3958, 0.5, 0.4167, 0.5, 0.4375, 0.5, 0.4375, 0.5833, 0.4167, 0.5833, 0.4167, 0.5833, 0.4375, 0.5833, 0.4375, 0.6667, 0.4167, 0.6667, 0.4167, 0.6667, 0.4375, 0.6667, 0.4375, 0.75, 0.4167, 0.75, 0.4167, 0.75, 0.4375, 0.75, 0.4375, 0.8333, 0.4167, 0.8333, 0.4167, 0.8333, 0.4375, 0.8333, 0.4375, 0.9167, 0.4167, 0.9167, 0.4167, 0.9167, 0.4375, 0.9167, 0.4375, 1.0, 0.4167, 1.0, 0.4167, 2.22e-16, 0.4375, 2.22e-16, 0.4375, 0.08333, 0.4167, 0.08333, 0.4167, 0.08333, 0.4375, 0.08333, 0.4375, 0.1667, 0.4167, 0.1667, 0.4167, 0.1667, 0.4375, 0.1667, 0.4375, 0.25, 0.4167, 0.25, 0.4167, 0.25, 0.4375, 0.25, 0.4375, 0.3333, 0.4167, 0.3333, 0.4167, 0.3333, 0.4375, 0.3333, 0.4375, 0.4167, 0.4167, 0.4167, 0.4167, 0.4167, 0.4375, 0.4167, 0.4375, 0.5, 0.4167, 0.5, 0.4375, 0.5, 0.4583, 0.5, 0.4583, 0.5833, 0.4375, 0.5833, 0.4375, 0.5833, 0.4583, 0.5833, 0.4583, 0.6667, 0.4375, 0.6667, 0.4375, 0.6667, 0.4583, 0.6667, 0.4583, 0.75, 0.4375, 0.75, 0.4375, 0.75, 0.4583, 0.75, 0.4583, 0.8333, 0.4375, 0.8333, 0.4375, 0.8333, 0.4583, 0.8333, 0.4583, 0.9167, 0.4375, 0.9167, 0.4375, 0.9167, 0.4583, 0.9167, 0.4583, 1.0, 0.4375, 1.0, 0.4375, 2.22e-16, 0.4583, 2.22e-16, 0.4583, 0.08333, 0.4375, 0.08333, 0.4375, 0.08333, 0.4583, 0.08333, 0.4583, 0.1667, 0.4375, 0.1667, 0.4375, 0.1667, 0.4583, 0.1667, 0.4583, 0.25, 0.4375, 0.25, 0.4375, 0.25, 0.4583, 0.25, 0.4583, 0.3333, 0.4375, 0.3333, 0.4375, 0.3333, 0.4583, 0.3333, 0.4583, 0.4167, 0.4375, 0.4167, 0.4375, 0.4167, 0.4583, 0.4167, 0.4583, 0.5, 0.4375, 0.5, 0.4583, 0.5, 0.4792, 0.5, 0.4792, 0.5833, 0.4583, 0.5833, 0.4583, 0.5833, 0.4792, 0.5833, 0.4792, 0.6667, 0.4583, 0.6667, 0.4583, 0.6667, 0.4792, 0.6667, 0.4792, 0.75, 0.4583, 0.75, 0.4583, 0.75, 0.4792, 0.75, 0.4792, 0.8333, 0.4583, 0.8333, 0.4583, 0.8333, 0.4792, 0.8333, 0.4792, 0.9167, 0.4583, 0.9167, 0.4583, 0.9167, 0.4792, 0.9167, 0.4792, 1.0, 0.4583, 1.0, 0.4583, 2.22e-16, 0.4792, 2.22e-16, 0.4792, 0.08333, 0.4583, 0.08333, 0.4583, 0.08333, 0.4792, 0.08333, 0.4792, 0.1667, 0.4583, 0.1667, 0.4583, 0.1667, 0.4792, 0.1667, 0.4792, 0.25, 0.4583, 0.25, 0.4583, 0.25, 0.4792, 0.25, 0.4792, 0.3333, 0.4583, 0.3333, 0.4583, 0.3333, 0.4792, 0.3333, 0.4792, 0.4167, 0.4583, 0.4167, 0.4583, 0.4167, 0.4792, 0.4167, 0.4792, 0.5, 0.4583, 0.5, 0.4792, 0.5, 0.5, 0.5, 0.5, 0.5833, 0.4792, 0.5833, 0.4792, 0.5833, 0.5, 0.5833, 0.5, 0.6667, 0.4792, 0.6667, 0.4792, 0.6667, 0.5, 0.6667, 0.5, 0.75, 0.4792, 0.75, 0.4792, 0.75, 0.5, 0.75, 0.5, 0.8333, 0.4792, 0.8333, 0.4792, 0.8333, 0.5, 0.8333, 0.5, 0.9167, 0.4792, 0.9167, 0.4792, 0.9167, 0.5, 0.9167, 0.5, 1.0, 0.4792, 1.0, 0.4792, 2.22e-16, 0.5, 2.22e-16, 0.5, 0.08333, 0.4792, 0.08333, 0.4792, 0.08333, 0.5, 0.08333, 0.5, 0.1667, 0.4792, 0.1667, 0.4792, 0.1667, 0.5, 0.1667, 0.5, 0.25, 0.4792, 0.25, 0.4792, 0.25, 0.5, 0.25, 0.5, 0.3333, 0.4792, 0.3333, 0.4792, 0.3333, 0.5, 0.3333, 0.5, 0.4167, 0.4792, 0.4167, 0.4792, 0.4167, 0.5, 0.4167, 0.5, 0.5, 0.4792, 0.5, 0.03125, 0.5, 0.03125, 0.5234, 0.0, 0.5234, 0.0, 0.5, 0.0625, 0.5, 0.0625, 0.5234, 0.03125, 0.5234, 0.03125, 0.5, 0.09375, 0.5, 0.09375, 0.5234, 0.0625, 0.5234, 0.0625, 0.5, 0.125, 0.5, 0.125, 0.5234, 0.09375, 0.5234, 0.09375, 0.5, 0.1562, 0.5, 0.1562, 0.5234, 0.125, 0.5234, 0.125, 0.5, 0.1875, 0.5, 0.1875, 0.5234, 0.1562, 0.5234, 0.1562, 0.5, 0.2188, 0.5, 0.2188, 0.5234, 0.1875, 0.5234, 0.1875, 0.5, 0.25, 0.5, 0.25, 0.5234, 0.2188, 0.5234, 0.2188, 0.5, 0.2812, 0.5, 0.2812, 0.5234, 0.25, 0.5234, 0.25, 0.5, 0.3125, 0.5, 0.3125, 0.5234, 0.2812, 0.5234, 0.2812, 0.5, 0.3438, 0.5, 0.3438, 0.5234, 0.3125, 0.5234, 0.3125, 0.5, 0.375, 0.5, 0.375, 0.5234, 0.3438, 0.5234, 0.3438, 0.5, 0.4062, 0.5, 0.4062, 0.5234, 0.375, 0.5234, 0.375, 0.5, 0.4375, 0.5, 0.4375, 0.5234, 0.4062, 0.5234, 0.4062, 0.5, 0.4688, 0.5, 0.4688, 0.5234, 0.4375, 0.5234, 0.4375, 0.5, 0.5, 0.5, 0.5, 0.5234, 0.4688, 0.5234, 0.4688, 0.5, 0.5312, 0.5, 0.5312, 0.5234, 0.5, 0.5234, 0.5, 0.5, 0.5625, 0.5, 0.5625, 0.5234, 0.5312, 0.5234, 0.5312, 0.5, 0.5938, 0.5, 0.5938, 0.5234, 0.5625, 0.5234, 0.5625, 0.5, 0.625, 0.5, 0.625, 0.5234, 0.5938, 0.5234, 0.5938, 0.5, 0.6562, 0.5, 0.6562, 0.5234, 0.625, 0.5234, 0.625, 0.5, 0.6875, 0.5, 0.6875, 0.5234, 0.6562, 0.5234, 0.6562, 0.5, 0.7188, 0.5, 0.7188, 0.5234, 0.6875, 0.5234, 0.6875, 0.5, 0.75, 0.5, 0.75, 0.5234, 0.7188, 0.5234, 0.7188, 0.5, 0.7812, 0.5, 0.7813, 0.5234, 0.75, 0.5234, 0.75, 0.5, 0.8125, 0.5, 0.8125, 0.5234, 0.7813, 0.5234, 0.7812, 0.5, 0.8438, 0.5, 0.8438, 0.5234, 0.8125, 0.5234, 0.8125, 0.5, 0.875, 0.5, 0.875, 0.5234, 0.8438, 0.5234, 0.8438, 0.5, 0.9062, 0.5, 0.9062, 0.5234, 0.875, 0.5234, 0.875, 0.5, 0.9375, 0.5, 0.9375, 0.5234, 0.9062, 0.5234, 0.9062, 0.5, 0.9688, 0.5, 0.9688, 0.5234, 0.9375, 0.5234, 0.9375, 0.5, 1.0, 0.5, 1.0, 0.5234, 0.9688, 0.5234, 0.9688, 0.5, 0.79, 0.4512, 0.75, 0.4551, 0.75, 0.49, 0.7968, 0.4854, 0.8285, 0.4395, 0.79, 0.4512, 0.7968, 0.4854, 0.8418, 0.4717, 0.8639, 0.4205, 0.8285, 0.4395, 0.8418, 0.4717, 0.8833, 0.4496, 0.895, 0.395, 0.8639, 0.4205, 0.8833, 0.4496, 0.9197, 0.4197, 0.9205, 0.3639, 0.895, 0.395, 0.9197, 0.4197, 0.9496, 0.3833, 0.9395, 0.3285, 0.9205, 0.3639, 0.9496, 0.3833, 0.9717, 0.3418, 0.9512, 0.29, 0.9395, 0.3285, 0.9717, 0.3418, 0.9854, 0.2968, 0.9551, 0.25, 0.9512, 0.29, 0.9854, 0.2968, 0.99, 0.25, 0.9512, 0.21, 0.9551, 0.25, 0.99, 0.25, 0.9854, 0.2032, 0.9395, 0.1715, 0.9512, 0.21, 0.9854, 0.2032, 0.9717, 0.1582, 0.9205, 0.1361, 0.9395, 0.1715, 0.9717, 0.1582, 0.9496, 0.1167, 0.895, 0.105, 0.9205, 0.1361, 0.9496, 0.1167, 0.9197, 0.08029, 0.8639, 0.07947, 0.895, 0.105, 0.9197, 0.08029, 0.8833, 0.05045, 0.8285, 0.06052, 0.8639, 0.07947, 0.8833, 0.05045, 0.8418, 0.02827, 0.79, 0.04885, 0.8285, 0.06052, 0.8418, 0.02827, 0.7968, 0.01461, 0.75, 0.04491, 0.79, 0.04885, 0.7968, 0.01461, 0.75, 0.01, 0.71, 0.04885, 0.75, 0.04491, 0.75, 0.01, 0.7032, 0.01461, 0.6715, 0.06052, 0.71, 0.04885, 0.7032, 0.01461, 0.6582, 0.02827, 0.6361, 0.07947, 0.6715, 0.06052, 0.6582, 0.02827, 0.6167, 0.05045, 0.605, 0.105, 0.6361, 0.07947, 0.6167, 0.05045, 0.5803, 0.08029, 0.5795, 0.1361, 0.605, 0.105, 0.5803, 0.08029, 0.5504, 0.1167, 0.5605, 0.1715, 0.5795, 0.1361, 0.5504, 0.1167, 0.5283, 0.1582, 0.5488, 0.21, 0.5605, 0.1715, 0.5283, 0.1582, 0.5146, 0.2032, 0.5449, 0.25, 0.5488, 0.21, 0.5146, 0.2032, 0.51, 0.25, 0.5488, 0.29, 0.5449, 0.25, 0.51, 0.25, 0.5146, 0.2968, 0.5605, 0.3285, 0.5488, 0.29, 0.5146, 0.2968, 0.5283, 0.3418, 0.5795, 0.3639, 0.5605, 0.3285, 0.5283, 0.3418, 0.5504, 0.3833, 0.605, 0.395, 0.5795, 0.3639, 0.5504, 0.3833, 0.5803, 0.4197, 0.6361, 0.4205, 0.605, 0.395, 0.5803, 0.4197, 0.6167, 0.4496, 0.6715, 0.4395, 0.6361, 0.4205, 0.6167, 0.4496, 0.6582, 0.4717, 0.71, 0.4512, 0.6715, 0.4395, 0.6582, 0.4717, 0.7032, 0.4854, 0.75, 0.4551, 0.71, 0.4512, 0.7032, 0.4854, 0.75, 0.49, 0.2132, 0.4351, 0.25, 0.4387, 0.25, 0.443, 0.2123, 0.4393, 0.1778, 0.4243, 0.2132, 0.4351, 0.2123, 0.4393, 0.1761, 0.4283, 0.1452, 0.4069, 0.1778, 0.4243, 0.1761, 0.4283, 0.1428, 0.4105, 0.1166, 0.3834, 0.1452, 0.4069, 0.1428, 0.4105, 0.1135, 0.3865, 0.09311, 0.3548, 0.1166, 0.3834, 0.1135, 0.3865, 0.08951, 0.3572, 0.07567, 0.3222, 0.09311, 0.3548, 0.08951, 0.3572, 0.07168, 0.3239, 0.06493, 0.2868, 0.07567, 0.3222, 0.07168, 0.3239, 0.06069, 0.2877, 0.06131, 0.25, 0.06493, 0.2868, 0.06069, 0.2877, 0.05698, 0.25, 0.06493, 0.2132, 0.06131, 0.25, 0.05698, 0.25, 0.06069, 0.2123, 0.07567, 0.1778, 0.06493, 0.2132, 0.06069, 0.2123, 0.07168, 0.1761, 0.09311, 0.1452, 0.07567, 0.1778, 0.07168, 0.1761, 0.08951, 0.1428, 0.1166, 0.1166, 0.09311, 0.1452, 0.08951, 0.1428, 0.1135, 0.1135, 0.1452, 0.09311, 0.1166, 0.1166, 0.1135, 0.1135, 0.1428, 0.08951, 0.1778, 0.07567, 0.1452, 0.09311, 0.1428, 0.08951, 0.1761, 0.07168, 0.2132, 0.06493, 0.1778, 0.07567, 0.1761, 0.07168, 0.2123, 0.06069, 0.25, 0.06131, 0.2132, 0.06493, 0.2123, 0.06069, 0.25, 0.05698, 0.2868, 0.06493, 0.25, 0.06131, 0.25, 0.05698, 0.2877, 0.06069, 0.3222, 0.07567, 0.2868, 0.06493, 0.2877, 0.06069, 0.3239, 0.07168, 0.3548, 0.09311, 0.3222, 0.07567, 0.3239, 0.07168, 0.3572, 0.08951, 0.3834, 0.1166, 0.3548, 0.09311, 0.3572, 0.08951, 0.3865, 0.1135, 0.4069, 0.1452, 0.3834, 0.1166, 0.3865, 0.1135, 0.4105, 0.1428, 0.4243, 0.1778, 0.4069, 0.1452, 0.4105, 0.1428, 0.4283, 0.1761, 0.4351, 0.2132, 0.4243, 0.1778, 0.4283, 0.1761, 0.4393, 0.2123, 0.4387, 0.25, 0.4351, 0.2132, 0.4393, 0.2123, 0.443, 0.25, 0.4351, 0.2868, 0.4387, 0.25, 0.443, 0.25, 0.4393, 0.2877, 0.4243, 0.3222, 0.4351, 0.2868, 0.4393, 0.2877, 0.4283, 0.3239, 0.4069, 0.3548, 0.4243, 0.3222, 0.4283, 0.3239, 0.4105, 0.3572, 0.3834, 0.3834, 0.4069, 0.3548, 0.4105, 0.3572, 0.3865, 0.3865, 0.3548, 0.4069, 0.3834, 0.3834, 0.3865, 0.3865, 0.3572, 0.4105, 0.3222, 0.4243, 0.3548, 0.4069, 0.3572, 0.4105, 0.3239, 0.4283, 0.2868, 0.4351, 0.3222, 0.4243, 0.3239, 0.4283, 0.2877, 0.4393, 0.25, 0.4387, 0.2868, 0.4351, 0.2877, 0.4393, 0.25, 0.443, 0.2123, 0.4393, 0.25, 0.443, 0.25, 0.4872, 0.2037, 0.4826, 0.1761, 0.4283, 0.2123, 0.4393, 0.2037, 0.4826, 0.1592, 0.4691, 0.1428, 0.4105, 0.1761, 0.4283, 0.1592, 0.4691, 0.1182, 0.4472, 0.1135, 0.3865, 0.1428, 0.4105, 0.1182, 0.4472, 0.0823, 0.4177, 0.08951, 0.3572, 0.1135, 0.3865, 0.0823, 0.4177, 0.0528, 0.3818, 0.07168, 0.3239, 0.08951, 0.3572, 0.0528, 0.3818, 0.03089, 0.3408, 0.06069, 0.2877, 0.07168, 0.3239, 0.03089, 0.3408, 0.01739, 0.2963, 0.05698, 0.25, 0.06069, 0.2877, 0.01739, 0.2963, 0.01284, 0.25, 0.06069, 0.2123, 0.05698, 0.25, 0.01284, 0.25, 0.01739, 0.2037, 0.07168, 0.1761, 0.06069, 0.2123, 0.01739, 0.2037, 0.03089, 0.1592, 0.08951, 0.1428, 0.07168, 0.1761, 0.03089, 0.1592, 0.0528, 0.1182, 0.1135, 0.1135, 0.08951, 0.1428, 0.0528, 0.1182, 0.0823, 0.0823, 0.1428, 0.08951, 0.1135, 0.1135, 0.0823, 0.0823, 0.1182, 0.0528, 0.1761, 0.07168, 0.1428, 0.08951, 0.1182, 0.0528, 0.1592, 0.03089, 0.2123, 0.06069, 0.1761, 0.07168, 0.1592, 0.03089, 0.2037, 0.01739, 0.25, 0.05698, 0.2123, 0.06069, 0.2037, 0.01739, 0.25, 0.01284, 0.2877, 0.06069, 0.25, 0.05698, 0.25, 0.01284, 0.2963, 0.01739, 0.3239, 0.07168, 0.2877, 0.06069, 0.2963, 0.01739, 0.3408, 0.03089, 0.3572, 0.08951, 0.3239, 0.07168, 0.3408, 0.03089, 0.3818, 0.0528, 0.3865, 0.1135, 0.3572, 0.08951, 0.3818, 0.0528, 0.4177, 0.0823, 0.4105, 0.1428, 0.3865, 0.1135, 0.4177, 0.0823, 0.4472, 0.1182, 0.4283, 0.1761, 0.4105, 0.1428, 0.4472, 0.1182, 0.4691, 0.1592, 0.4393, 0.2123, 0.4283, 0.1761, 0.4691, 0.1592, 0.4826, 0.2037, 0.443, 0.25, 0.4393, 0.2123, 0.4826, 0.2037, 0.4872, 0.25, 0.4393, 0.2877, 0.443, 0.25, 0.4872, 0.25, 0.4826, 0.2963, 0.4283, 0.3239, 0.4393, 0.2877, 0.4826, 0.2963, 0.4691, 0.3408, 0.4105, 0.3572, 0.4283, 0.3239, 0.4691, 0.3408, 0.4472, 0.3818, 0.3865, 0.3865, 0.4105, 0.3572, 0.4472, 0.3818, 0.4177, 0.4177, 0.3572, 0.4105, 0.3865, 0.3865, 0.4177, 0.4177, 0.3818, 0.4472, 0.3239, 0.4283, 0.3572, 0.4105, 0.3818, 0.4472, 0.3408, 0.4691, 0.2877, 0.4393, 0.3239, 0.4283, 0.3408, 0.4691, 0.2963, 0.4826, 0.25, 0.443, 0.2877, 0.4393, 0.2963, 0.4826, 0.25, 0.4872])
me_cylinder.materials.append(mat_material_001)
me_cylinder.materials.append(mat_material_002)
me_cylinder.use_remesh_fix_poles = True
me_cylinder.use_remesh_preserve_attributes = False
me_cylinder.use_mirror_vertex_groups = False
me_cylinder.update()
me_plane = bpy.data.meshes.new('Plane')
me_plane.from_pydata([(-1.0, -1.0, 0.0), (1.0, -1.0, 0.0), (-1.0, 1.0, 0.0), (1.0, 1.0, 0.0)], [], [(0, 1, 3, 2)])
_uv = me_plane.uv_layers.new(name='UVMap')
_uv.uv.foreach_set('vector', [0.0, 0.0, 1.0, 0.0, 1.0, 1.0, 0.0, 1.0])
me_plane.materials.append(mat_material_003)
me_plane.use_remesh_fix_poles = True
me_plane.use_remesh_preserve_attributes = False
me_plane.use_mirror_vertex_groups = False
me_plane.update()

# ---- objects
ob_light = bpy.data.objects.new('Light', light_light)
ob_camera = bpy.data.objects.new('Camera', cam_camera)
ob_cylinder = bpy.data.objects.new('Cylinder', me_cylinder)
ob_plane = bpy.data.objects.new('Plane', me_plane)

# ---- transforms, parenting, visibility, modifiers, constraints
ob_light.location = (6.481, -3.978, 2.673)
ob_light.rotation_euler = (0.6503, 0.05522, 1.773)
ob_light.lock_rotations_4d = False
ob_light.empty_display_type = 'ARROWS'
ob_light.color = (0.0, 0.0, 0.0, 0.0)
ob_light.lineart.crease_threshold = 0.0
ob_camera.location = (4.922, -7.292, 5.447)
ob_camera.rotation_euler = (0.9774, -4.035e-07, 6.884)
ob_camera.lock_rotations_4d = False
ob_camera.empty_display_type = 'ARROWS'
ob_camera.color = (0.0, 0.0, 0.0, 0.0)
ob_camera.display_type = 'WIRE'
ob_camera.lineart.crease_threshold = 0.0
ob_cylinder.location = (0.0, 0.0, 0.0)
ob_cylinder.lineart.crease_threshold = 0.0
_m = ob_cylinder.modifiers.new('Subdivision', 'SUBSURF')
_m.uv_smooth = 'PRESERVE_CORNERS'
_m.levels = 3
_m.render_levels = 3
_m = ob_cylinder.modifiers.new('Solidify', 'SOLIDIFY')
_m.material_offset = 1
_m.use_flip_normals = True
ob_plane.location = (0.0, 0.0, -1.042)
ob_plane.scale = (12.35, 12.35, 12.35)
ob_plane.lineart.crease_threshold = 0.0

# ---- collection membership
col_collection.objects.link(ob_light)
col_collection.objects.link(ob_camera)
col_collection.objects.link(ob_cylinder)
col_collection.objects.link(ob_plane)

# ---- scene / render settings (as saved in the file)
scene.camera = ob_camera
scene.frame_start = 1; scene.frame_end = 250; scene.frame_set(1)
scene.render.engine = 'BLENDER_EEVEE_NEXT'
scene.render.resolution_x = 1080
scene.cycles.use_denoising = False
scene.cycles.samples = 128
scene.cycles.sampling_pattern = 'TABULATED_SOBOL'
scene.cycles.use_adaptive_sampling = False
scene.cycles.use_light_tree = False
scene.view_settings.view_transform = 'Standard'
bpy.context.view_layer.update()
